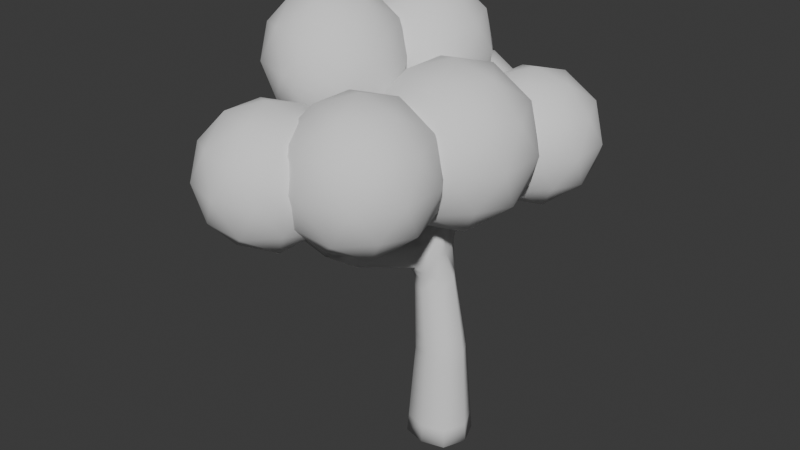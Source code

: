 # Source: Tree2.blend  (saved by Blender 4.3.34; exported with 4.5.12 LTS)
import bpy
from mathutils import Matrix  # noqa: F401  (used for matrix-valued properties, if any)

bpy.ops.wm.read_factory_settings(use_empty=True)
scene = bpy.context.scene
scene.name = 'Scene'

# ---- collections
col_collection = bpy.data.collections.new('Collection'); scene.collection.children.link(col_collection)

# ---- world
world_world = bpy.data.worlds.new('World'); scene.world = world_world
world_world.use_nodes = True; world_world.node_tree.nodes.clear()
_N = world_world.node_tree.nodes; _L = world_world.node_tree.links
n0 = _N.new('ShaderNodeOutputWorld'); n0.name = 'World Output'; n0.location = (300, 300)
n1 = _N.new('ShaderNodeBackground'); n1.name = 'Background'; n1.location = (10, 300)
n1.inputs[0].default_value = (0.05088, 0.05088, 0.05088, 1.0)
_L.new(n1.outputs[0], n0.inputs[0])
n0.is_active_output = True
world_world.color = (0.05088, 0.05088, 0.05088)
world_world.sun_shadow_jitter_overblur = 0.0

# ---- meshes
me_cube_001 = bpy.data.meshes.new('Cube.001')
me_cube_001.from_pydata([(0.3513, -0.2316, 0.0), (-0.1119, -0.2316, 0.0), (-0.1119, 0.2316, 0.0), (0.3513, 0.2316, 0.0), (0.0105, 1.007, 2.435), (0.07267, 0.9338, 2.435), (0.04071, 0.9067, 2.521), (-0.02146, 0.9799, 2.521), (-0.4342, 0.9529, 2.469), (-0.356, 1.009, 2.469), (-0.3234, 0.963, 2.546), (-0.4016, 0.9072, 2.546), (-0.6247, -1.393, 2.665), (-0.6972, -1.339, 2.665), (-0.6609, -1.29, 2.731), (-0.5885, -1.344, 2.731), (-0.7909, -0.1782, 3.226), (-0.8384, -0.1205, 3.226), (-0.7896, -0.08037, 3.266), (-0.7421, -0.138, 3.266), (-0.6343, 0.3404, 3.292), (-0.5599, 0.3477, 3.292), (-0.5535, 0.2812, 3.325), (-0.6278, 0.274, 3.325), (0.1123, 0.04588, 2.706), (0.1211, 0.005927, 2.706), (0.08158, -0.002854, 2.712), (0.07271, 0.0371, 2.712), (0.04703, -1.034, 2.642), (0.008512, -1.115, 2.642), (-0.05647, -1.085, 2.696), (-0.01795, -1.003, 2.696), (0.2952, -0.1758, 1.01), (-0.05584, -0.1758, 0.9895), (-0.05584, 0.1758, 0.9895), (0.2952, 0.1758, 1.01), (-0.1769, -0.9072, 2.272), (-0.2315, -1.023, 2.272), (-0.3164, -0.9891, 2.35), (-0.2689, -0.8637, 2.349), (-0.1259, -0.9361, 2.356), (-0.1768, -1.044, 2.356), (-0.2626, -1.003, 2.428), (-0.2117, -0.8955, 2.428), (-0.0793, -0.9624, 2.433), (-0.1269, -1.063, 2.433), (-0.2071, -1.025, 2.5), (-0.1595, -0.9244, 2.5), (-0.03544, -0.9872, 2.505), (-0.07986, -1.081, 2.505), (-0.1548, -1.046, 2.568), (-0.1104, -0.9517, 2.568), (0.006525, -1.011, 2.575), (-0.0349, -1.099, 2.575), (-0.1048, -1.065, 2.633), (-0.06335, -0.9779, 2.633), (0.1001, 0.1072, 2.266), (0.1361, -0.05475, 2.266), (-0.04303, -0.09745, 2.274), (-0.0508, 0.09288, 2.274), (0.104, 0.08756, 2.407), (0.1313, -0.03533, 2.407), (0.009593, -0.06234, 2.424), (-0.01768, 0.06055, 2.424), (0.1071, 0.07182, 2.52), (0.1275, -0.01975, 2.52), (0.03678, -0.03988, 2.533), (0.01646, 0.05169, 2.533), (0.1098, 0.05816, 2.618), (0.1241, -0.006234, 2.618), (0.06036, -0.02039, 2.627), (0.04607, 0.04401, 2.627), (-0.6415, 0.1667, 2.893), (-0.5195, 0.1785, 2.893), (-0.5089, 0.06936, 2.948), (-0.6272, 0.07245, 2.943), (-0.6398, 0.2079, 2.988), (-0.5291, 0.2187, 2.988), (-0.5195, 0.1196, 3.037), (-0.6302, 0.1089, 3.037), (-0.6382, 0.2444, 3.071), (-0.5376, 0.2542, 3.071), (-0.5288, 0.1641, 3.117), (-0.6295, 0.1544, 3.117), (-0.6368, 0.2782, 3.149), (-0.5454, 0.2871, 3.149), (-0.5375, 0.2053, 3.19), (-0.6289, 0.1964, 3.19), (-0.6355, 0.31, 3.222), (-0.5529, 0.3181, 3.222), (-0.5457, 0.2441, 3.259), (-0.6283, 0.2361, 3.259), (-0.6258, -0.07321, 2.872), (-0.7037, 0.02141, 2.872), (-0.5457, -0.007247, 2.937), (-0.665, -0.09812, 2.956), (-0.7357, -0.01228, 2.956), (-0.663, 0.04756, 3.015), (-0.5923, -0.03828, 3.015), (-0.6997, -0.1202, 3.03), (-0.764, -0.04212, 3.03), (-0.6979, 0.01231, 3.084), (-0.6336, -0.06576, 3.084), (-0.7318, -0.1406, 3.099), (-0.7901, -0.0697, 3.099), (-0.7301, -0.02028, 3.148), (-0.6718, -0.09117, 3.148), (-0.762, -0.1598, 3.164), (-0.8148, -0.09571, 3.164), (-0.7606, -0.05103, 3.208), (-0.7078, -0.1151, 3.208), (-0.178, 0.8469, 2.315), (-0.1159, 0.7737, 2.315), (-0.1478, 0.7465, 2.401), (-0.2093, 0.8109, 2.403), (-0.1152, 0.9003, 2.355), (-0.05302, 0.8271, 2.355), (-0.08499, 0.7999, 2.441), (-0.1472, 0.8731, 2.441), (-0.05235, 0.9536, 2.395), (0.009826, 0.8804, 2.395), (-0.02214, 0.8533, 2.481), (-0.08431, 0.9265, 2.481), (-0.3194, 0.7919, 2.326), (-0.2412, 0.8477, 2.326), (-0.2869, 0.7463, 2.404), (-0.3577, 0.8456, 2.374), (-0.2795, 0.9014, 2.374), (-0.2469, 0.8557, 2.452), (-0.3251, 0.7999, 2.452), (-0.3959, 0.8993, 2.421), (-0.3177, 0.955, 2.421), (-0.2851, 0.9093, 2.499), (-0.3634, 0.8536, 2.499), (-0.1789, 0.2499, 2.013), (0.009691, 0.3072, 2.013), (0.03138, 0.2358, 2.195), (-0.1279, 0.1912, 2.194), (-0.2084, 0.3991, 2.091), (-0.04882, 0.4476, 2.091), (-0.03047, 0.3872, 2.245), (-0.19, 0.3387, 2.245), (-0.2335, 0.5262, 2.158), (-0.09865, 0.5672, 2.158), (-0.08314, 0.5161, 2.288), (-0.218, 0.4752, 2.288), (-0.2561, 0.6407, 2.218), (-0.1436, 0.6749, 2.218), (-0.1306, 0.6323, 2.327), (-0.2431, 0.5981, 2.327), (-0.3611, -1.069, 2.256), (-0.4648, -0.9925, 2.256), (-0.4129, -0.9223, 2.351), (-0.4123, -1.132, 2.335), (-0.5099, -1.06, 2.335), (-0.461, -0.9937, 2.425), (-0.3634, -1.066, 2.425), (-0.4589, -1.189, 2.408), (-0.551, -1.121, 2.408), (-0.5049, -1.059, 2.492), (-0.4128, -1.127, 2.492), (-0.5028, -1.243, 2.476), (-0.5897, -1.179, 2.476), (-0.5462, -1.12, 2.555), (-0.4593, -1.184, 2.555), (-0.5448, -1.295, 2.541), (-0.6267, -1.234, 2.541), (-0.5857, -1.179, 2.616), (-0.5038, -1.239, 2.616), (-0.5854, -1.344, 2.604), (-0.6625, -1.287, 2.604), (-0.6239, -1.235, 2.675), (-0.5468, -1.292, 2.675), (0.01638, -0.2821, 1.943), (-0.1906, -0.2086, 1.943), (-0.2072, -0.1269, 2.144), (0.03159, -0.2393, 2.158), (-0.04913, -0.4382, 1.988), (-0.2382, -0.371, 1.988), (-0.2243, -0.3319, 2.185), (-0.03524, -0.399, 2.185), (-0.1075, -0.5773, 2.029), (-0.2806, -0.5158, 2.029), (-0.2679, -0.48, 2.208), (-0.09482, -0.5415, 2.208), (-0.1618, -0.7064, 2.066), (-0.32, -0.6502, 2.066), (-0.3084, -0.6175, 2.231), (-0.1501, -0.6737, 2.231), (-0.2131, -0.8286, 2.102), (-0.3573, -0.7774, 2.102), (-0.3467, -0.7476, 2.252), (-0.2025, -0.7988, 2.252), (-0.2186, 0.1307, 2.13), (-0.3312, -0.06988, 2.276), (-0.3126, 0.1299, 2.276), (-0.1508, 0.1148, 2.393), (-0.1694, -0.08497, 2.393), (-0.4135, -0.05368, 2.405), (-0.3964, 0.1292, 2.405), (-0.2483, 0.1154, 2.513), (-0.2653, -0.0675, 2.513), (-0.4899, -0.03865, 2.526), (-0.4743, 0.1285, 2.526), (-0.3388, 0.1159, 2.624), (-0.3544, -0.05128, 2.624), (-0.5621, -0.02442, 2.64), (-0.5479, 0.1279, 2.64), (-0.4245, 0.1164, 2.73), (-0.4387, -0.03593, 2.73), (0.2413, -0.1596, 1.327), (-0.07562, -0.1596, 1.289), (-0.07562, 0.1596, 1.289), (0.2413, 0.1596, 1.327), (0.1988, -0.1466, 1.572), (-0.09224, -0.1466, 1.537), (-0.09224, 0.1466, 1.537), (0.1988, 0.1466, 1.572), (0.1595, -0.1345, 1.799), (-0.1076, -0.1345, 1.767), (-0.1076, 0.1345, 1.767), (0.1595, 0.1345, 1.799), (0.3301, -0.2104, 0.3805), (-0.09069, -0.2104, 0.3805), (-0.09069, 0.2104, 0.3805), (0.3301, 0.2104, 0.3805), (0.3123, -0.1926, 0.7), (-0.07287, -0.1926, 0.7), (-0.07287, 0.1926, 0.7), (0.3123, 0.1926, 0.7), (-0.2072, -0.1269, 2.144), (-0.2186, 0.1307, 2.13), (-0.0508, 0.09288, 2.274), (-0.04303, -0.09745, 2.274), (-0.2253, 0.8293, 2.364), (-0.2803, 0.8198, 2.326), (-0.413, -1.031, 2.256), (-0.2487, 0.7442, 2.272), (-0.2878, 0.7163, 2.272), (-0.2496, 0.6194, 2.272), (-0.3951, 0.9808, 2.469), (-0.265, 0.6722, 2.365), (-0.3031, 0.7691, 2.365), (-0.2481, 0.7786, 2.403), (-0.2173, 0.7464, 2.403), (-0.1786, 0.7787, 2.402), (-0.4389, -0.9574, 2.303), (-0.1937, 0.8289, 2.359), (-0.2096, 0.8473, 2.32), (-0.3397, 0.9858, 2.507), (-0.4316, 0.04024, 2.73), (-0.1998, 0.6578, 2.218), (-0.1608, 0.7609, 2.266), (-0.1392, 0.6894, 2.364), (-0.3625, 0.9351, 2.546), (-0.1869, 0.6152, 2.327), (-0.1371, 0.6536, 2.272), (-0.147, 0.8103, 2.315), (-0.1319, 0.7601, 2.358), (-0.4179, 0.9301, 2.507), (-0.1297, 0.7243, 2.266), (-0.3798, -0.835, 2.301), (-0.2086, 0.001899, 2.053), (-0.352, -0.7625, 2.177), (-0.411, -0.8849, 2.179), (-0.1251, -0.1122, 2.209), (-0.2739, -1.006, 2.311), (-0.3388, -1.029, 2.303), (-0.2963, -1.046, 2.264), (-0.3647, -0.9557, 2.35), (-0.2852, -0.803, 2.102), (-0.2871, -0.9489, 2.179), (-0.04691, -0.002286, 2.274), (-0.2927, -0.9264, 2.349), (-0.3409, -0.893, 2.35), (-0.1347, 0.1118, 2.202), (-0.2357, -0.8312, 2.3), (-0.2746, -0.7732, 2.252), (-0.2078, -0.8137, 2.177), (-0.04691, -0.002286, 2.274), (-0.195, -0.8679, 2.187), (-0.2042, -0.9649, 2.272), (-0.5004, -0.03018, 2.685), (-0.2229, -0.8854, 2.31), (-0.2072, -0.1269, 2.144), (-0.555, 0.05175, 2.64), (-0.4862, 0.1222, 2.685), (-0.1586, 0.1673, 2.161), (-0.472, 0.1475, 2.811), (-0.5142, 0.1239, 2.92), (-0.04303, -0.09745, 2.274), (-0.4738, 0.01671, 2.839), (-0.0508, 0.09288, 2.274), (-0.4922, -0.02159, 2.833), (-0.5857, -0.04023, 2.905), (0.04159, 0.9704, 2.435), (-0.5939, -0.04882, 2.756), (-0.6647, -0.0259, 2.872), (-0.6329, -0.001505, 2.756), (0.05669, 0.9202, 2.478), (-0.6726, 0.09404, 2.883), (-0.5947, 0.1473, 2.766), (-0.5805, 0.1726, 2.893), (-0.6344, 0.1196, 2.918), (-0.661, -1.366, 2.665), (-0.5681, 0.0709, 2.945), (-0.5865, 0.0326, 2.94), (0.04652, -0.0761, 2.27), (-0.6655, 0.04693, 2.907), (0.1181, 0.02621, 2.266), (0.02467, 0.1, 2.27), (0.06576, 0.1715, 2.23), (-0.009709, 0.1643, 2.234), (-0.06292, 0.2071, 2.195), (-0.104, 0.1357, 2.234), (0.009624, 0.9433, 2.521), (-0.08781, -0.1831, 2.151), (-0.005718, -0.1684, 2.216), (-0.1251, -0.1122, 2.209), (0.08383, -0.147, 2.212), (-0.1529, 0.03854, 2.168), (-0.005481, 0.9934, 2.478), (0.1478, -0.09464, 2.032), (0.2549, 0.0, 1.799), (0.1197, 0.301, 0.0), (0.1298, 0.1209, 2.032), (-0.178, 0.0, 0.0), (-0.6791, -1.315, 2.698), (0.02054, 0.2715, 2.104), (0.08461, 0.2209, 1.906), (-0.08461, 0.2786, 2.013), (-0.1681, 0.2142, 2.104), (-0.1988, 0.1903, 2.071), (-0.1879, 0.1546, 2.163), (0.1197, -0.2926, 0.0), (-0.6247, -1.317, 2.731), (-0.1989, -0.1678, 2.043), (-0.2046, -0.03895, 2.036), (-0.08713, -0.2454, 1.943), (0.02399, -0.2607, 2.05), (0.08796, -0.2083, 1.871), (-0.04561, -0.2083, 1.855), (0.02597, -0.1979, 1.783), (-0.1737, 0.0, 1.767), (0.02597, 0.204, 1.783), (-0.6066, -1.368, 2.698), (-0.04896, 0.2209, 1.89), (-0.1433, 0.1922, 1.89), (-0.1742, 0.003741, 1.855), (0.4441, 0.0, 0.0), (-0.1491, -0.1716, 1.855), (-0.7665, -0.1581, 3.246), (-0.7659, -0.1092, 3.266), (-0.814, -0.1005, 3.246), (-0.8147, -0.1494, 3.226), (-0.631, 0.3072, 3.308), (-0.5907, 0.2776, 3.325), (-0.5567, 0.3144, 3.308), (-0.5971, 0.344, 3.292), (0.09249, 0.04149, 2.709), (0.07714, 0.01712, 2.712), (0.1014, 0.001537, 2.709), (0.1167, 0.0259, 2.706), (0.01454, -1.018, 2.669), (-0.03721, -1.044, 2.696), (-0.02398, -1.1, 2.669), (0.02777, -1.075, 2.642), (-0.1514, -0.9216, 2.314), (-0.1513, -0.9899, 2.356), (-0.2041, -1.033, 2.314), (-0.2197, -1.023, 2.392), (-0.2895, -0.9961, 2.389), (-0.2372, -0.9493, 2.428), (-0.2403, -0.8796, 2.388), (-0.1688, -0.9158, 2.392), (-0.1026, -0.9492, 2.394), (-0.1031, -1.013, 2.433), (-0.1518, -1.053, 2.394), (-0.167, -1.044, 2.466), (-0.2349, -1.014, 2.464), (-0.1833, -0.9748, 2.5), (-0.1856, -0.91, 2.464), (-0.1194, -0.9434, 2.466), (-0.05737, -0.9748, 2.469), (-0.05765, -1.034, 2.505), (-0.1034, -1.072, 2.469), (-0.1173, -1.063, 2.537), (-0.181, -1.035, 2.534), (-0.1326, -0.9987, 2.568), (-0.135, -0.9381, 2.534), (-0.07291, -0.9695, 2.537), (-0.01446, -0.999, 2.54), (-0.01419, -1.055, 2.575), (-0.05738, -1.09, 2.54), (-0.06983, -1.082, 2.604), (-0.1298, -1.056, 2.601), (-0.08406, -1.022, 2.633), (-0.08687, -0.9648, 2.601), (-0.02841, -0.9944, 2.604), (0.02678, -1.022, 2.608), (-0.01319, -1.107, 2.608), (-0.08062, -1.075, 2.665), (-0.04065, -0.9905, 2.665), (0.1021, 0.09737, 2.336), (0.1177, 0.02611, 2.407), (0.1337, -0.04504, 2.336), (0.07044, -0.04884, 2.415), (-0.01672, -0.0799, 2.349), (-0.004044, -0.0008974, 2.424), (-0.03424, 0.07671, 2.349), (0.04317, 0.07405, 2.415), (0.1056, 0.07969, 2.463), (0.1173, 0.02603, 2.52), (0.1294, -0.02754, 2.463), (0.08212, -0.02981, 2.526), (0.02319, -0.05111, 2.478), (0.02662, 0.005908, 2.533), (-0.0006124, 0.05612, 2.478), (0.0618, 0.06175, 2.526), (0.1085, 0.06499, 2.569), (0.117, 0.02596, 2.618), (0.1258, -0.01299, 2.569), (0.09225, -0.01331, 2.622), (0.04857, -0.03013, 2.58), (0.05321, 0.01181, 2.627), (0.03126, 0.04785, 2.58), (0.07795, 0.05109, 2.622), (0.1111, 0.05202, 2.662), (0.1226, -0.0001533, 2.662), (0.07097, -0.01162, 2.669), (0.05939, 0.04055, 2.669), (-0.6406, 0.1873, 2.94), (-0.5844, 0.2133, 2.988), (-0.5243, 0.1986, 2.94), (-0.5243, 0.1691, 3.012), (-0.5142, 0.09449, 2.993), (-0.5748, 0.1143, 3.037), (-0.6287, 0.09067, 2.99), (-0.635, 0.1584, 3.012), (-0.639, 0.2262, 3.029), (-0.5879, 0.2493, 3.071), (-0.5333, 0.2364, 3.029), (-0.5332, 0.2092, 3.094), (-0.5242, 0.1419, 3.077), (-0.5792, 0.1593, 3.117), (-0.6298, 0.1316, 3.077), (-0.6339, 0.1994, 3.094), (-0.6375, 0.2613, 3.11), (-0.5911, 0.2826, 3.149), (-0.5415, 0.2706, 3.11), (-0.5415, 0.2462, 3.169), (-0.5332, 0.1847, 3.153), (-0.5832, 0.2009, 3.19), (-0.6292, 0.1754, 3.153), (-0.6329, 0.2373, 3.169), (-0.6362, 0.2941, 3.185), (-0.5942, 0.3141, 3.222), (-0.5492, 0.3026, 3.185), (-0.5493, 0.2811, 3.24), (-0.5416, 0.2247, 3.224), (-0.587, 0.2401, 3.259), (-0.6286, 0.2163, 3.224), (-0.6319, 0.2731, 3.24), (-0.6349, 0.3252, 3.257), (-0.5564, 0.3329, 3.257), (-0.5496, 0.2626, 3.292), (-0.6281, 0.255, 3.292), (-0.6454, -0.08567, 2.914), (-0.7003, -0.0552, 2.956), (-0.7197, 0.004566, 2.914), (-0.6993, 0.01764, 2.986), (-0.6451, 0.06001, 2.979), (-0.6276, 0.004642, 3.015), (-0.569, -0.02276, 2.976), (-0.6286, -0.0682, 2.986), (-0.6823, -0.1092, 2.993), (-0.7318, -0.08115, 3.03), (-0.7498, -0.0272, 2.993), (-0.7309, -0.01491, 3.057), (-0.6804, 0.02994, 3.05), (-0.6657, -0.02673, 3.084), (-0.6129, -0.05202, 3.05), (-0.6666, -0.09298, 3.057), (-0.7157, -0.1304, 3.065), (-0.761, -0.1051, 3.099), (-0.7771, -0.05591, 3.065), (-0.7601, -0.04499, 3.124), (-0.714, -0.003988, 3.116), (-0.701, -0.05573, 3.148), (-0.6527, -0.07847, 3.116), (-0.7018, -0.1159, 3.124), (-0.7469, -0.1502, 3.132), (-0.7884, -0.1278, 3.164), (-0.8025, -0.08271, 3.132), (-0.7877, -0.07337, 3.186), (-0.7454, -0.03565, 3.178), (-0.7342, -0.08308, 3.208), (-0.6898, -0.1031, 3.178), (-0.7349, -0.1375, 3.186), (-0.7765, -0.169, 3.195), (-0.8266, -0.1081, 3.195), (-0.7751, -0.0657, 3.237), (-0.725, -0.1266, 3.237), (-0.1466, 0.8736, 2.335), (-0.08411, 0.8637, 2.355), (-0.08445, 0.8004, 2.335), (-0.06901, 0.8135, 2.398), (-0.1164, 0.7732, 2.421), (-0.1161, 0.8365, 2.441), (-0.1782, 0.842, 2.422), (-0.1312, 0.8867, 2.398), (-0.08377, 0.9269, 2.375), (-0.02126, 0.917, 2.395), (-0.0216, 0.8537, 2.375), (-0.006157, 0.8669, 2.438), (-0.05356, 0.8266, 2.461), (-0.05323, 0.8899, 2.481), (-0.1157, 0.8998, 2.461), (-0.06833, 0.9401, 2.438), (-0.02092, 0.9803, 2.415), (0.04125, 0.9071, 2.415), (0.009286, 0.88, 2.501), (-0.05289, 0.9532, 2.501), (-0.3386, 0.8188, 2.35), (-0.3186, 0.8735, 2.374), (-0.2603, 0.8745, 2.35), (-0.2632, 0.8785, 2.413), (-0.2281, 0.8333, 2.427), (-0.286, 0.8278, 2.452), (-0.306, 0.7731, 2.428), (-0.3414, 0.8228, 2.413), (-0.3768, 0.8724, 2.397), (-0.3568, 0.9271, 2.421), (-0.2986, 0.9282, 2.397), (-0.3014, 0.9322, 2.46), (-0.266, 0.8825, 2.475), (-0.3243, 0.8815, 2.499), (-0.3442, 0.8267, 2.475), (-0.3796, 0.8764, 2.46), (-0.415, 0.9261, 2.445), (-0.3368, 0.9818, 2.445), (-0.3043, 0.9362, 2.523), (-0.3825, 0.8804, 2.523), (-0.1936, 0.3245, 2.052), (-0.1286, 0.4234, 2.091), (-0.01957, 0.3774, 2.052), (-0.03965, 0.4174, 2.168), (0.0004541, 0.3115, 2.22), (-0.1103, 0.363, 2.245), (-0.1736, 0.2586, 2.22), (-0.1992, 0.3689, 2.168), (-0.2209, 0.4627, 2.124), (-0.1661, 0.5467, 2.158), (-0.07374, 0.5074, 2.124), (-0.0909, 0.5416, 2.223), (-0.05681, 0.4517, 2.267), (-0.1506, 0.4956, 2.288), (-0.204, 0.4069, 2.267), (-0.2257, 0.5007, 2.223), (-0.2448, 0.5835, 2.188), (-0.1211, 0.621, 2.188), (-0.1069, 0.5742, 2.307), (-0.2306, 0.5366, 2.307), (-0.3867, -1.101, 2.295), (-0.4611, -1.096, 2.335), (-0.4874, -1.026, 2.295), (-0.4855, -1.027, 2.38), (-0.437, -0.958, 2.388), (-0.4122, -1.03, 2.425), (-0.3399, -1.027, 2.387), (-0.3878, -1.099, 2.38), (-0.4356, -1.161, 2.371), (-0.5049, -1.155, 2.408), (-0.5304, -1.09, 2.371), (-0.5279, -1.09, 2.45), (-0.483, -1.026, 2.458), (-0.4588, -1.093, 2.492), (-0.3881, -1.096, 2.458), (-0.4358, -1.158, 2.45), (-0.4808, -1.216, 2.442), (-0.5462, -1.211, 2.476), (-0.5703, -1.15, 2.442), (-0.5679, -1.149, 2.515), (-0.5255, -1.089, 2.524), (-0.5028, -1.152, 2.555), (-0.436, -1.156, 2.524), (-0.481, -1.214, 2.515), (-0.5238, -1.269, 2.508), (-0.5858, -1.264, 2.541), (-0.6082, -1.206, 2.508), (-0.6062, -1.206, 2.578), (-0.566, -1.149, 2.586), (-0.5448, -1.209, 2.616), (-0.4816, -1.212, 2.586), (-0.5243, -1.267, 2.578), (-0.5651, -1.32, 2.572), (-0.6239, -1.316, 2.604), (-0.6446, -1.261, 2.572), (-0.6432, -1.261, 2.639), (-0.6048, -1.207, 2.645), (-0.5853, -1.264, 2.675), (-0.5253, -1.266, 2.645), (-0.5661, -1.318, 2.639), (-0.6051, -1.369, 2.634), (-0.6798, -1.313, 2.634), (-0.6424, -1.263, 2.703), (-0.5676, -1.318, 2.703), (-0.01638, -0.3601, 1.966), (-0.1437, -0.4046, 1.988), (-0.2144, -0.2898, 1.966), (-0.2313, -0.3514, 2.086), (-0.2158, -0.2294, 2.164), (-0.1298, -0.3655, 2.185), (-0.001823, -0.3192, 2.171), (-0.04219, -0.4186, 2.086), (-0.07834, -0.5077, 2.009), (-0.1941, -0.5465, 2.029), (-0.2594, -0.4434, 2.009), (-0.2743, -0.4979, 2.119), (-0.2461, -0.4059, 2.197), (-0.1814, -0.5107, 2.208), (-0.06503, -0.4702, 2.197), (-0.1012, -0.5594, 2.119), (-0.1347, -0.6418, 2.048), (-0.2409, -0.6783, 2.066), (-0.3003, -0.583, 2.048), (-0.3142, -0.6339, 2.149), (-0.2881, -0.5487, 2.22), (-0.2293, -0.6456, 2.231), (-0.1225, -0.6076, 2.22), (-0.1559, -0.69, 2.149), (-0.1874, -0.7675, 2.084), (-0.3386, -0.7138, 2.084), (-0.3275, -0.6825, 2.241), (-0.1763, -0.7362, 2.241), (-0.2692, -0.09839, 2.21), (-0.3219, 0.03002, 2.276), (-0.2656, 0.1303, 2.203), (-0.2317, 0.1224, 2.335), (-0.1008, 0.1038, 2.334), (-0.1601, 0.01492, 2.393), (-0.1062, -0.09121, 2.334), (-0.2503, -0.07742, 2.335), (-0.3724, -0.06178, 2.341), (-0.405, 0.03776, 2.405), (-0.3545, 0.1296, 2.341), (-0.3224, 0.1223, 2.459), (-0.1995, 0.1151, 2.453), (-0.2568, 0.02394, 2.513), (-0.2174, -0.07623, 2.453), (-0.3394, -0.06059, 2.459), (-0.4517, -0.04617, 2.466), (-0.4821, 0.04495, 2.526), (-0.4354, 0.1289, 2.466), (-0.4065, 0.1222, 2.575), (-0.2935, 0.1156, 2.569), (-0.3466, 0.03232, 2.624), (-0.3099, -0.05939, 2.569), (-0.4221, -0.04496, 2.575), (-0.526, -0.03154, 2.583), (-0.5111, 0.1282, 2.583), (-0.3817, 0.1162, 2.677), (-0.3965, -0.0436, 2.677), (0.2683, -0.1677, 1.169), (0.08286, -0.2229, 1.308), (-0.06573, -0.1677, 1.139), (0.1197, -0.2368, 1.0), (-0.1418, 0.0, 1.289), (-0.06573, 0.1677, 1.139), (-0.122, 0.0, 0.9895), (0.08286, 0.229, 1.308), (0.2683, 0.1677, 1.169), (0.1197, 0.2453, 1.0), (0.3367, 0.0, 1.327), (0.388, 0.0, 1.01), (0.2201, -0.1531, 1.449), (0.05329, -0.2099, 1.555), (-0.08393, -0.1531, 1.413), (-0.1584, 0.0, 1.537), (-0.08393, 0.1531, 1.413), (0.05329, 0.216, 1.555), (0.2201, 0.1531, 1.449), (0.2941, 0.0, 1.572), (0.1792, -0.1405, 1.686), (-0.09993, -0.1405, 1.652), (-0.09993, 0.1405, 1.652), (0.1792, 0.1405, 1.686), (0.3407, -0.221, 0.1902), (0.1197, -0.2714, 0.3805), (-0.1013, -0.221, 0.1902), (-0.1568, 0.0, 0.3805), (-0.1013, 0.221, 0.1902), (0.1197, 0.2798, 0.3805), (0.3407, 0.221, 0.1902), (0.4229, 0.0, 0.3805), (0.3212, -0.2015, 0.5402), (0.1197, -0.2536, 0.7), (-0.08178, -0.2015, 0.5402), (-0.139, 0.0, 0.7), (-0.08178, 0.2015, 0.5402), (0.1197, 0.262, 0.7), (0.3212, 0.2015, 0.5402), (0.4051, 0.0, 0.7), (0.3038, -0.1842, 0.8552), (-0.06435, -0.1842, 0.8448), (-0.06435, 0.1842, 0.8448), (0.3038, 0.1842, 0.8552), (0.3966, 0.0, 0.8552), (0.1197, 0.2537, 0.85), (-0.1305, 0.0, 0.8448), (0.1197, -0.2452, 0.85), (0.414, 0.0, 0.5402), (0.1197, 0.2709, 0.5402), (-0.1479, 0.0, 0.5402), (0.1197, -0.2625, 0.5402), (0.4335, 0.0, 0.1902), (0.1197, 0.2904, 0.1902), (-0.1674, 0.0, 0.1902), (0.1197, -0.282, 0.1902), (0.2745, 0.0, 1.686), (0.03963, 0.21, 1.669), (-0.1661, 0.0, 1.652), (0.03963, -0.2039, 1.669), (0.3154, 0.0, 1.449), (0.06807, 0.2225, 1.431), (-0.1501, 0.0, 1.413), (0.06807, -0.2164, 1.431), (0.3636, 0.0, 1.169), (0.1013, 0.2372, 1.154), (-0.1319, 0.0, 1.139), (0.1013, -0.2311, 1.154), (-0.4613, -0.03757, 2.63), (-0.3891, 0.03628, 2.677), (-0.4464, 0.1222, 2.63), (-0.5185, 0.04835, 2.583), (-0.3808, -0.05278, 2.517), (-0.3017, 0.02813, 2.569), (-0.3645, 0.1223, 2.517), (-0.4435, 0.04135, 2.466), (-0.2949, -0.06901, 2.397), (-0.2084, 0.01943, 2.453), (-0.277, 0.1223, 2.397), (-0.3634, 0.03389, 2.341), (-0.1877, -0.0948, 2.272), (-0.1035, 0.006319, 2.334), (-0.1832, 0.1171, 2.268), (-0.2674, 0.01596, 2.206), (-0.1819, -0.7519, 2.163), (-0.2519, -0.7094, 2.241), (-0.3331, -0.6982, 2.163), (-0.263, -0.7407, 2.084), (-0.1286, -0.6247, 2.134), (-0.2053, -0.5781, 2.22), (-0.2942, -0.5659, 2.134), (-0.2175, -0.6124, 2.048), (-0.07168, -0.489, 2.103), (-0.1556, -0.4381, 2.197), (-0.2528, -0.4247, 2.103), (-0.1689, -0.4756, 2.009), (-0.0091, -0.3396, 2.068), (-0.1088, -0.2743, 2.168), (-0.2151, -0.2596, 2.065), (-0.1154, -0.325, 1.966), (-0.5863, -1.343, 2.669), (-0.605, -1.29, 2.703), (-0.6611, -1.288, 2.669), (-0.6424, -1.341, 2.634), (-0.5452, -1.293, 2.609), (-0.565, -1.236, 2.645), (-0.6247, -1.234, 2.609), (-0.6048, -1.29, 2.572), (-0.5027, -1.24, 2.547), (-0.5238, -1.181, 2.586), (-0.5871, -1.178, 2.547), (-0.566, -1.238, 2.508), (-0.4584, -1.186, 2.483), (-0.4808, -1.122, 2.524), (-0.5479, -1.12, 2.483), (-0.5256, -1.183, 2.442), (-0.4118, -1.128, 2.415), (-0.4355, -1.061, 2.458), (-0.5067, -1.058, 2.415), (-0.483, -1.125, 2.371), (-0.3633, -1.064, 2.341), (-0.3884, -0.9927, 2.387), (-0.4622, -0.992, 2.342), (-0.437, -1.063, 2.295), (-0.2377, 0.5601, 2.247), (-0.1687, 0.5554, 2.307), (-0.114, 0.5976, 2.247), (-0.1829, 0.6023, 2.188), (-0.2125, 0.4348, 2.195), (-0.1304, 0.4293, 2.267), (-0.06527, 0.4795, 2.195), (-0.1473, 0.485, 2.124), (-0.1836, 0.2916, 2.136), (-0.08659, 0.2851, 2.22), (-0.009556, 0.3444, 2.136), (-0.1066, 0.351, 2.052), (-0.3988, 0.9033, 2.484), (-0.3434, 0.9083, 2.523), (-0.3206, 0.959, 2.484), (-0.3759, 0.954, 2.445), (-0.3605, 0.8496, 2.436), (-0.3051, 0.8546, 2.475), (-0.2823, 0.9053, 2.436), (-0.3377, 0.9003, 2.397), (-0.3223, 0.7959, 2.389), (-0.2671, 0.8032, 2.427), (-0.2442, 0.8539, 2.389), (-0.2994, 0.8467, 2.35), (-0.03691, 0.9668, 2.458), (-0.0218, 0.9166, 2.501), (0.02527, 0.8935, 2.458), (0.01016, 0.9437, 2.415), (-0.09976, 0.9134, 2.418), (-0.08465, 0.8632, 2.461), (-0.03758, 0.8402, 2.418), (-0.05269, 0.8903, 2.375), (-0.1624, 0.8578, 2.378), (-0.1473, 0.8076, 2.421), (-0.1004, 0.7868, 2.378), (-0.1155, 0.837, 2.335), (-0.7507, -0.1478, 3.216), (-0.75, -0.09613, 3.237), (-0.8008, -0.08691, 3.216), (-0.8015, -0.1386, 3.195), (-0.7183, -0.1267, 3.155), (-0.7176, -0.0694, 3.178), (-0.7739, -0.05918, 3.155), (-0.7747, -0.1165, 3.132), (-0.6842, -0.1044, 3.09), (-0.6833, -0.04123, 3.116), (-0.7455, -0.02995, 3.09), (-0.7464, -0.09315, 3.065), (-0.6476, -0.08059, 3.021), (-0.6467, -0.01104, 3.05), (-0.7151, 0.001369, 3.021), (-0.7161, -0.06818, 2.993), (-0.6072, -0.05422, 2.945), (-0.6071, 0.01862, 2.978), (-0.6824, 0.03229, 2.946), (-0.6825, -0.04055, 2.914), (-0.6315, 0.2901, 3.274), (-0.5888, 0.2588, 3.292), (-0.553, 0.2977, 3.274), (-0.5956, 0.3291, 3.257), (-0.6324, 0.2552, 3.205), (-0.5851, 0.2205, 3.224), (-0.5454, 0.2636, 3.205), (-0.5927, 0.2983, 3.185), (-0.6334, 0.2184, 3.132), (-0.5812, 0.1801, 3.153), (-0.5373, 0.2277, 3.132), (-0.5895, 0.266, 3.11), (-0.6344, 0.1789, 3.053), (-0.577, 0.1368, 3.077), (-0.5287, 0.1892, 3.053), (-0.5862, 0.2313, 3.029), (-0.6347, 0.139, 2.965), (-0.5714, 0.09258, 2.991), (-0.5192, 0.1465, 2.966), (-0.5824, 0.1929, 2.94), (0.08522, 0.04629, 2.666), (0.06518, 0.01447, 2.669), (0.0968, -0.005887, 2.666), (0.1168, 0.02593, 2.662), (0.06987, 0.05642, 2.574), (0.03991, 0.008859, 2.58), (0.08718, -0.02156, 2.574), (-0.5301, 0.02466, 2.889), (-0.2154, -0.8496, 2.243), (-0.1345, 0.7069, 2.315), (-0.2764, 0.6943, 2.319), (-0.2047, 0.7526, 2.269), (-0.2021, 0.6808, 2.365), (-0.3078, -0.8331, 2.301), (-0.2456, -0.9569, 2.225), (-0.5431, -0.0352, 2.795), (-0.1934, -0.006577, 2.103), (-0.4729, 0.08209, 2.825), (-0.5333, 0.1474, 2.789), (0.1197, 0.0, 0.0), (-0.1683, 0.02659, 2.152), (0.1388, 0.01311, 2.032), (-0.1739, 0.07663, 1.963), (-0.1251, -0.1122, 2.209), (0.0859, -0.1777, 2.041), (-0.04691, -0.002286, 2.274), (0.07519, 0.1962, 2.068), (-0.1194, 0.1237, 2.218), (0.02561, 0.9568, 2.478), (-0.3788, 0.958, 2.507), (-0.3491, -0.9169, 2.179), (-0.6428, -1.342, 2.698), (-0.7903, -0.1293, 3.246), (-0.5939, 0.3108, 3.308), (0.09693, 0.02151, 2.709), (-0.00472, -1.059, 2.669), (-0.6138, 0.0729, 2.761), (-0.3954, -0.86, 2.24), (-0.1777, -0.9774, 2.314), (-0.2468, -1.015, 2.351), (-0.2649, -0.9378, 2.388), (-0.1959, -0.9006, 2.351), (-0.1272, -1.001, 2.394), (-0.1933, -1.034, 2.429), (-0.2103, -0.962, 2.464), (-0.1441, -0.9296, 2.429), (-0.08037, -1.023, 2.469), (-0.1422, -1.054, 2.502), (-0.158, -0.9867, 2.534), (-0.09617, -0.9564, 2.502), (-0.03592, -1.044, 2.54), (-0.09358, -1.073, 2.57), (-0.1083, -1.01, 2.601), (-0.05066, -0.9819, 2.57), (0.006793, -1.065, 2.608), (-0.04691, -1.091, 2.637), (-0.06064, -1.033, 2.665), (-0.006937, -1.006, 2.637), (0.1179, 0.02616, 2.336), (0.05848, -0.06247, 2.343), (-0.02548, -0.001592, 2.349), (0.03392, 0.08704, 2.343), (0.1175, 0.02607, 2.463), (0.07628, -0.03932, 2.471), (0.01129, 0.002505, 2.478), (0.05248, 0.0679, 2.471), (0.1171, 0.026, 2.569)], [], [(929, 421, 65, 412), (124, 237, 235), (928, 411, 60, 410), (927, 417, 63, 408), (37, 266, 268), (125, 244, 243), (926, 415, 62, 406), (111, 248, 247), (925, 413, 61, 404), (924, 403, 56, 310), (923, 409, 59, 279), (922, 407, 58, 307), (921, 405, 57, 309), (920, 399, 52, 398), (919, 402, 55, 396), (918, 401, 54, 394), (112, 260, 257), (917, 400, 53, 392), (916, 391, 48, 390), (915, 397, 51, 388), (38, 273, 269), (914, 395, 50, 386), (913, 393, 49, 384), (912, 383, 44, 382), (911, 389, 47, 380), (910, 387, 46, 378), (175, 316, 318), (909, 385, 45, 376), (908, 375, 40, 374), (907, 381, 43, 372), (906, 379, 42, 370), (905, 377, 41, 368), (92, 297, 296), (904, 367, 36, 283), (903, 373, 39, 273), (902, 371, 38, 266), (136, 313, 312), (56, 311, 310), (901, 369, 37, 281), (900, 264, 151, 246), (899, 301, 207, 285), (75, 303, 308), (176, 319, 317), (898, 365, 29, 366), (897, 361, 25, 362), (896, 357, 21, 358), (895, 353, 17, 354), (894, 327, 13, 304), (893, 271, 150, 236), (892, 249, 9, 240), (891, 299, 5, 295), (134, 332, 331), (890, 275, 232, 292), (889, 328, 136, 311), (888, 272, 233, 290), (887, 322, 57, 319), (886, 265, 230, 284), (173, 341, 340), (885, 332, 134, 347), (884, 309, 57, 322), (220, 346, 344), (220, 347, 346), (883, 262, 231, 287), (882, 326, 2, 324), (220, 343, 348), (219, 341, 350), (881, 288, 208, 286), (880, 250, 208, 288), (879, 336, 175, 320), (878, 282, 209, 293), (877, 281, 37, 268), (876, 277, 191, 261), (875, 241, 149, 255), (874, 251, 146, 237), (873, 242, 123, 238), (872, 253, 148, 256), (871, 278, 192, 276), (870, 293, 209, 291), (869, 423, 66, 414), (868, 425, 67, 416), (867, 419, 64, 418), (866, 428, 69, 420), (865, 429, 70, 422), (864, 430, 71, 424), (863, 427, 68, 426), (862, 433, 73, 302), (861, 435, 74, 289), (860, 437, 75, 305), (859, 431, 72, 303), (858, 441, 77, 432), (857, 443, 78, 434), (856, 445, 79, 436), (855, 439, 76, 438), (854, 449, 81, 440), (853, 451, 82, 442), (852, 453, 83, 444), (851, 447, 80, 446), (850, 457, 85, 448), (849, 459, 86, 450), (848, 461, 87, 452), (847, 455, 84, 454), (846, 464, 89, 456), (845, 465, 90, 458), (844, 466, 91, 460), (843, 463, 88, 462), (842, 469, 93, 297), (841, 471, 75, 308), (840, 473, 94, 306), (839, 467, 92, 294), (838, 477, 96, 468), (837, 479, 97, 470), (836, 481, 98, 472), (835, 475, 95, 474), (834, 485, 100, 476), (833, 487, 101, 478), (832, 489, 102, 480), (831, 483, 99, 482), (830, 493, 104, 484), (829, 495, 105, 486), (828, 497, 106, 488), (827, 491, 103, 490), (826, 500, 108, 492), (825, 501, 109, 494), (824, 502, 110, 496), (823, 499, 107, 498), (822, 505, 112, 257), (821, 507, 113, 258), (820, 509, 114, 245), (819, 503, 111, 247), (818, 513, 116, 504), (817, 515, 117, 506), (816, 517, 118, 508), (815, 511, 115, 510), (814, 520, 120, 512), (813, 521, 121, 514), (812, 522, 122, 516), (811, 519, 119, 518), (810, 525, 124, 235), (809, 527, 114, 234), (808, 529, 125, 243), (807, 523, 123, 242), (806, 533, 127, 524), (805, 535, 128, 526), (804, 537, 129, 528), (803, 531, 126, 530), (802, 540, 131, 532), (801, 541, 132, 534), (800, 542, 133, 536), (799, 539, 130, 538), (798, 545, 135, 330), (797, 547, 136, 328), (796, 549, 137, 313), (795, 543, 134, 331), (794, 553, 139, 544), (793, 555, 140, 546), (792, 557, 141, 548), (791, 551, 138, 550), (790, 560, 143, 552), (789, 561, 144, 554), (788, 562, 145, 556), (787, 559, 142, 558), (786, 565, 151, 236), (785, 567, 152, 246), (784, 569, 38, 269), (783, 563, 150, 267), (782, 573, 154, 564), (781, 575, 155, 566), (780, 577, 156, 568), (779, 571, 153, 570), (778, 581, 158, 572), (777, 583, 159, 574), (776, 585, 160, 576), (775, 579, 157, 578), (774, 589, 162, 580), (773, 591, 163, 582), (772, 593, 164, 584), (771, 587, 161, 586), (770, 597, 166, 588), (769, 599, 167, 590), (768, 601, 168, 592), (767, 595, 165, 594), (766, 604, 170, 596), (765, 605, 171, 598), (764, 606, 172, 600), (763, 603, 169, 602), (762, 609, 174, 338), (761, 611, 175, 336), (760, 613, 176, 316), (759, 607, 173, 339), (758, 617, 178, 608), (757, 619, 179, 610), (756, 621, 180, 612), (755, 615, 177, 614), (754, 625, 182, 616), (753, 627, 183, 618), (752, 629, 184, 620), (751, 623, 181, 622), (750, 632, 186, 624), (749, 633, 187, 626), (748, 634, 188, 628), (747, 631, 185, 630), (746, 637, 231, 262), (745, 639, 232, 275), (744, 641, 233, 272), (743, 635, 230, 265), (742, 645, 195, 636), (741, 647, 196, 638), (740, 649, 197, 640), (739, 643, 194, 642), (738, 653, 199, 644), (737, 655, 200, 646), (736, 657, 201, 648), (735, 651, 198, 650), (734, 660, 203, 652), (733, 661, 204, 654), (732, 662, 205, 656), (731, 659, 202, 658), (730, 665, 33, 666), (729, 668, 34, 669), (728, 671, 35, 672), (727, 663, 32, 674), (726, 677, 211, 664), (725, 679, 212, 667), (724, 681, 213, 670), (723, 675, 210, 673), (722, 684, 215, 676), (721, 685, 216, 678), (720, 686, 217, 680), (719, 683, 214, 682), (718, 689, 1, 334), (717, 691, 2, 326), (716, 693, 3, 324), (715, 687, 0, 349), (714, 697, 223, 688), (713, 699, 224, 690), (712, 701, 225, 692), (711, 695, 222, 694), (710, 704, 227, 696), (709, 705, 228, 698), (708, 706, 229, 700), (707, 703, 226, 702), (706, 707, 702, 229), (35, 674, 707, 706), (674, 32, 703, 707), (705, 708, 700, 228), (34, 672, 708, 705), (672, 35, 706, 708), (704, 709, 698, 227), (33, 669, 709, 704), (669, 34, 705, 709), (703, 710, 696, 226), (32, 666, 710, 703), (666, 33, 704, 710), (701, 711, 694, 225), (229, 702, 711, 701), (702, 226, 695, 711), (699, 712, 692, 224), (228, 700, 712, 699), (700, 229, 701, 712), (697, 713, 690, 223), (227, 698, 713, 697), (698, 228, 699, 713), (695, 714, 688, 222), (226, 696, 714, 695), (696, 227, 697, 714), (693, 715, 349, 3), (225, 694, 715, 693), (694, 222, 687, 715), (691, 716, 324, 2), (224, 692, 716, 691), (692, 225, 693, 716), (689, 717, 326, 1), (223, 690, 717, 689), (690, 224, 691, 717), (687, 718, 334, 0), (222, 688, 718, 687), (688, 223, 689, 718), (686, 719, 682, 217), (221, 323, 719, 686), (323, 218, 683, 719), (685, 720, 680, 216), (220, 344, 720, 685), (344, 221, 686, 720), (684, 721, 678, 215), (219, 343, 721, 684), (343, 220, 685, 721), (683, 722, 676, 214), (218, 342, 722, 683), (342, 219, 684, 722), (681, 723, 673, 213), (217, 682, 723, 681), (682, 214, 675, 723), (679, 724, 670, 212), (216, 680, 724, 679), (680, 217, 681, 724), (677, 725, 667, 211), (215, 678, 725, 677), (678, 216, 679, 725), (675, 726, 664, 210), (214, 676, 726, 675), (676, 215, 677, 726), (671, 727, 674, 35), (213, 673, 727, 671), (673, 210, 663, 727), (668, 728, 672, 34), (212, 670, 728, 668), (670, 213, 671, 728), (665, 729, 669, 33), (211, 667, 729, 665), (667, 212, 668, 729), (663, 730, 666, 32), (210, 664, 730, 663), (664, 211, 665, 730), (662, 731, 658, 205), (209, 282, 731, 662), (282, 206, 659, 731), (661, 732, 656, 204), (208, 250, 732, 661), (250, 209, 662, 732), (660, 733, 654, 203), (207, 286, 733, 660), (286, 208, 661, 733), (659, 734, 652, 202), (206, 285, 734, 659), (285, 207, 660, 734), (657, 735, 650, 201), (205, 658, 735, 657), (658, 202, 651, 735), (655, 736, 648, 200), (204, 656, 736, 655), (656, 205, 657, 736), (653, 737, 646, 199), (203, 654, 737, 653), (654, 204, 655, 737), (651, 738, 644, 198), (202, 652, 738, 651), (652, 203, 653, 738), (649, 739, 642, 197), (201, 650, 739, 649), (650, 198, 643, 739), (647, 740, 640, 196), (200, 648, 740, 647), (648, 201, 649, 740), (645, 741, 638, 195), (199, 646, 741, 645), (646, 200, 647, 741), (643, 742, 636, 194), (198, 644, 742, 643), (644, 199, 645, 742), (641, 743, 265, 233), (197, 642, 743, 641), (642, 194, 635, 743), (639, 744, 272, 232), (196, 640, 744, 639), (640, 197, 641, 744), (637, 745, 275, 231), (195, 638, 745, 637), (638, 196, 639, 745), (635, 746, 262, 230), (194, 636, 746, 635), (636, 195, 637, 746), (634, 747, 630, 188), (192, 278, 747, 634), (278, 189, 631, 747), (633, 748, 628, 187), (191, 277, 748, 633), (277, 192, 634, 748), (632, 749, 626, 186), (190, 263, 749, 632), (263, 191, 633, 749), (631, 750, 624, 185), (189, 270, 750, 631), (270, 190, 632, 750), (629, 751, 622, 184), (188, 630, 751, 629), (630, 185, 623, 751), (627, 752, 620, 183), (187, 628, 752, 627), (628, 188, 629, 752), (625, 753, 618, 182), (186, 626, 753, 625), (626, 187, 627, 753), (623, 754, 616, 181), (185, 624, 754, 623), (624, 186, 625, 754), (621, 755, 614, 180), (184, 622, 755, 621), (622, 181, 615, 755), (619, 756, 612, 179), (183, 620, 756, 619), (620, 184, 621, 756), (617, 757, 610, 178), (182, 618, 757, 617), (618, 183, 619, 757), (615, 758, 608, 177), (181, 616, 758, 615), (616, 182, 617, 758), (613, 759, 339, 176), (180, 614, 759, 613), (614, 177, 607, 759), (611, 760, 316, 175), (179, 612, 760, 611), (612, 180, 613, 760), (609, 761, 336, 174), (178, 610, 761, 609), (610, 179, 611, 761), (607, 762, 338, 173), (177, 608, 762, 607), (608, 178, 609, 762), (606, 763, 602, 172), (15, 345, 763, 606), (345, 12, 603, 763), (605, 764, 600, 171), (14, 335, 764, 605), (335, 15, 606, 764), (604, 765, 598, 170), (13, 327, 765, 604), (327, 14, 605, 765), (603, 766, 596, 169), (12, 304, 766, 603), (304, 13, 604, 766), (601, 767, 594, 168), (172, 602, 767, 601), (602, 169, 595, 767), (599, 768, 592, 167), (171, 600, 768, 599), (600, 172, 601, 768), (597, 769, 590, 166), (170, 598, 769, 597), (598, 171, 599, 769), (595, 770, 588, 165), (169, 596, 770, 595), (596, 170, 597, 770), (593, 771, 586, 164), (168, 594, 771, 593), (594, 165, 587, 771), (591, 772, 584, 163), (167, 592, 772, 591), (592, 168, 593, 772), (589, 773, 582, 162), (166, 590, 773, 589), (590, 167, 591, 773), (587, 774, 580, 161), (165, 588, 774, 587), (588, 166, 589, 774), (585, 775, 578, 160), (164, 586, 775, 585), (586, 161, 579, 775), (583, 776, 576, 159), (163, 584, 776, 583), (584, 164, 585, 776), (581, 777, 574, 158), (162, 582, 777, 581), (582, 163, 583, 777), (579, 778, 572, 157), (161, 580, 778, 579), (580, 162, 581, 778), (577, 779, 570, 156), (160, 578, 779, 577), (578, 157, 571, 779), (575, 780, 568, 155), (159, 576, 780, 575), (576, 160, 577, 780), (573, 781, 566, 154), (158, 574, 781, 573), (574, 159, 575, 781), (571, 782, 564, 153), (157, 572, 782, 571), (572, 158, 573, 782), (569, 783, 267, 38), (156, 570, 783, 569), (570, 153, 563, 783), (567, 784, 269, 152), (155, 568, 784, 567), (568, 156, 569, 784), (565, 785, 246, 151), (154, 566, 785, 565), (566, 155, 567, 785), (563, 786, 236, 150), (153, 564, 786, 563), (564, 154, 565, 786), (562, 787, 558, 145), (149, 239, 787, 562), (239, 146, 559, 787), (561, 788, 556, 144), (148, 255, 788, 561), (255, 149, 562, 788), (560, 789, 554, 143), (147, 256, 789, 560), (256, 148, 561, 789), (559, 790, 552, 142), (146, 251, 790, 559), (251, 147, 560, 790), (557, 791, 550, 141), (145, 558, 791, 557), (558, 142, 551, 791), (555, 792, 548, 140), (144, 556, 792, 555), (556, 145, 557, 792), (553, 793, 546, 139), (143, 554, 793, 553), (554, 144, 555, 793), (551, 794, 544, 138), (142, 552, 794, 551), (552, 143, 553, 794), (549, 795, 331, 137), (141, 550, 795, 549), (550, 138, 543, 795), (547, 796, 313, 136), (140, 548, 796, 547), (548, 141, 549, 796), (545, 797, 328, 135), (139, 546, 797, 545), (546, 140, 547, 797), (543, 798, 330, 134), (138, 544, 798, 543), (544, 139, 545, 798), (542, 799, 538, 133), (11, 259, 799, 542), (259, 8, 539, 799), (541, 800, 536, 132), (10, 254, 800, 541), (254, 11, 542, 800), (540, 801, 534, 131), (9, 249, 801, 540), (249, 10, 541, 801), (539, 802, 532, 130), (8, 240, 802, 539), (240, 9, 540, 802), (537, 803, 530, 129), (133, 538, 803, 537), (538, 130, 531, 803), (535, 804, 528, 128), (132, 536, 804, 535), (536, 133, 537, 804), (533, 805, 526, 127), (131, 534, 805, 533), (534, 132, 535, 805), (531, 806, 524, 126), (130, 532, 806, 531), (532, 131, 533, 806), (529, 807, 242, 125), (129, 530, 807, 529), (530, 126, 523, 807), (527, 808, 243, 114), (128, 528, 808, 527), (528, 129, 529, 808), (525, 809, 234, 124), (127, 526, 809, 525), (526, 128, 527, 809), (523, 810, 235, 123), (126, 524, 810, 523), (524, 127, 525, 810), (522, 811, 518, 122), (7, 321, 811, 522), (321, 4, 519, 811), (521, 812, 516, 121), (6, 315, 812, 521), (315, 7, 522, 812), (520, 813, 514, 120), (5, 299, 813, 520), (299, 6, 521, 813), (519, 814, 512, 119), (4, 295, 814, 519), (295, 5, 520, 814), (517, 815, 510, 118), (122, 518, 815, 517), (518, 119, 511, 815), (515, 816, 508, 117), (121, 516, 816, 515), (516, 122, 517, 816), (513, 817, 506, 116), (120, 514, 817, 513), (514, 121, 515, 817), (511, 818, 504, 115), (119, 512, 818, 511), (512, 120, 513, 818), (509, 819, 247, 114), (118, 510, 819, 509), (510, 115, 503, 819), (507, 820, 245, 113), (117, 508, 820, 507), (508, 118, 509, 820), (505, 821, 258, 112), (116, 506, 821, 505), (506, 117, 507, 821), (503, 822, 257, 111), (115, 504, 822, 503), (504, 116, 505, 822), (502, 823, 498, 110), (19, 351, 823, 502), (351, 16, 499, 823), (501, 824, 496, 109), (18, 352, 824, 501), (352, 19, 502, 824), (500, 825, 494, 108), (17, 353, 825, 500), (353, 18, 501, 825), (499, 826, 492, 107), (16, 354, 826, 499), (354, 17, 500, 826), (497, 827, 490, 106), (110, 498, 827, 497), (498, 107, 491, 827), (495, 828, 488, 105), (109, 496, 828, 495), (496, 110, 497, 828), (493, 829, 486, 104), (108, 494, 829, 493), (494, 109, 495, 829), (491, 830, 484, 103), (107, 492, 830, 491), (492, 108, 493, 830), (489, 831, 482, 102), (106, 490, 831, 489), (490, 103, 483, 831), (487, 832, 480, 101), (105, 488, 832, 487), (488, 106, 489, 832), (485, 833, 478, 100), (104, 486, 833, 485), (486, 105, 487, 833), (483, 834, 476, 99), (103, 484, 834, 483), (484, 104, 485, 834), (481, 835, 474, 98), (102, 482, 835, 481), (482, 99, 475, 835), (479, 836, 472, 97), (101, 480, 836, 479), (480, 102, 481, 836), (477, 837, 470, 96), (100, 478, 837, 477), (478, 101, 479, 837), (475, 838, 468, 95), (99, 476, 838, 475), (476, 100, 477, 838), (473, 839, 294, 94), (98, 474, 839, 473), (474, 95, 467, 839), (471, 840, 306, 75), (97, 472, 840, 471), (472, 98, 473, 840), (469, 841, 308, 93), (96, 470, 841, 469), (470, 97, 471, 841), (467, 842, 297, 92), (95, 468, 842, 467), (468, 96, 469, 842), (466, 843, 462, 91), (23, 355, 843, 466), (355, 20, 463, 843), (465, 844, 460, 90), (22, 356, 844, 465), (356, 23, 466, 844), (464, 845, 458, 89), (21, 357, 845, 464), (357, 22, 465, 845), (463, 846, 456, 88), (20, 358, 846, 463), (358, 21, 464, 846), (461, 847, 454, 87), (91, 462, 847, 461), (462, 88, 455, 847), (459, 848, 452, 86), (90, 460, 848, 459), (460, 91, 461, 848), (457, 849, 450, 85), (89, 458, 849, 457), (458, 90, 459, 849), (455, 850, 448, 84), (88, 456, 850, 455), (456, 89, 457, 850), (453, 851, 446, 83), (87, 454, 851, 453), (454, 84, 447, 851), (451, 852, 444, 82), (86, 452, 852, 451), (452, 87, 453, 852), (449, 853, 442, 81), (85, 450, 853, 449), (450, 86, 451, 853), (447, 854, 440, 80), (84, 448, 854, 447), (448, 85, 449, 854), (445, 855, 438, 79), (83, 446, 855, 445), (446, 80, 439, 855), (443, 856, 436, 78), (82, 444, 856, 443), (444, 83, 445, 856), (441, 857, 434, 77), (81, 442, 857, 441), (442, 82, 443, 857), (439, 858, 432, 76), (80, 440, 858, 439), (440, 81, 441, 858), (437, 859, 303, 75), (79, 438, 859, 437), (438, 76, 431, 859), (435, 860, 305, 74), (78, 436, 860, 435), (436, 79, 437, 860), (433, 861, 289, 73), (77, 434, 861, 433), (434, 78, 435, 861), (431, 862, 302, 72), (76, 432, 862, 431), (432, 77, 433, 862), (430, 863, 426, 71), (27, 359, 863, 430), (359, 24, 427, 863), (429, 864, 424, 70), (26, 360, 864, 429), (360, 27, 430, 864), (428, 865, 422, 69), (25, 361, 865, 428), (361, 26, 429, 865), (427, 866, 420, 68), (24, 362, 866, 427), (362, 25, 428, 866), (425, 867, 418, 67), (71, 426, 867, 425), (426, 68, 419, 867), (423, 868, 416, 66), (70, 424, 868, 423), (424, 71, 425, 868), (421, 869, 414, 65), (69, 422, 869, 421), (422, 70, 423, 869), (305, 870, 291, 74), (75, 306, 870, 305), (306, 94, 293, 870), (283, 871, 276, 39), (36, 280, 871, 283), (280, 189, 278, 871), (260, 872, 256, 147), (112, 258, 872, 260), (258, 113, 253, 872), (239, 873, 238, 146), (149, 241, 873, 239), (241, 125, 242, 873), (248, 874, 237, 124), (111, 252, 874, 248), (252, 147, 251, 874), (253, 875, 255, 148), (113, 244, 875, 253), (244, 125, 241, 875), (274, 876, 261, 152), (39, 276, 876, 274), (276, 192, 277, 876), (271, 877, 268, 150), (189, 280, 877, 271), (280, 36, 281, 877), (294, 878, 293, 94), (92, 296, 878, 294), (296, 206, 282, 878), (333, 879, 320, 137), (193, 337, 879, 333), (337, 174, 336, 879), (289, 880, 288, 73), (74, 291, 880, 289), (291, 209, 250, 880), (301, 881, 286, 207), (72, 302, 881, 301), (302, 73, 288, 881), (350, 338, 174), (350, 341, 338), (341, 173, 338), (348, 350, 174), (348, 343, 350), (343, 219, 350), (349, 882, 324, 3), (0, 334, 882, 349), (334, 1, 326, 882), (320, 883, 287, 137), (175, 284, 883, 320), (284, 230, 262, 883), (346, 330, 135), (346, 347, 330), (347, 134, 330), (344, 329, 221), (344, 346, 329), (346, 135, 329), (323, 884, 322, 218), (221, 325, 884, 323), (325, 56, 309, 884), (348, 885, 347, 220), (174, 337, 885, 348), (337, 193, 332, 885), (340, 342, 218), (340, 341, 342), (341, 219, 342), (318, 886, 284, 175), (58, 290, 886, 318), (290, 233, 265, 886), (339, 887, 319, 176), (173, 340, 887, 339), (340, 218, 322, 887), (279, 888, 290, 58), (59, 292, 888, 279), (292, 232, 272, 888), (325, 889, 311, 56), (221, 329, 889, 325), (329, 135, 328, 889), (314, 890, 292, 59), (137, 287, 890, 314), (287, 231, 275, 890), (331, 333, 137), (331, 332, 333), (332, 193, 333), (321, 891, 295, 4), (7, 315, 891, 321), (315, 6, 299, 891), (259, 892, 240, 8), (11, 254, 892, 259), (254, 10, 249, 892), (264, 893, 236, 151), (190, 270, 893, 264), (270, 189, 271, 893), (345, 894, 304, 12), (15, 335, 894, 345), (335, 14, 327, 894), (351, 895, 354, 16), (19, 352, 895, 351), (352, 18, 353, 895), (355, 896, 358, 20), (23, 356, 896, 355), (356, 22, 357, 896), (359, 897, 362, 24), (27, 360, 897, 359), (360, 26, 361, 897), (363, 898, 366, 28), (31, 364, 898, 363), (364, 30, 365, 898), (317, 307, 58), (317, 319, 307), (319, 57, 307), (308, 300, 93), (308, 303, 300), (303, 72, 300), (298, 899, 285, 206), (93, 300, 899, 298), (300, 72, 301, 899), (261, 900, 246, 152), (191, 263, 900, 261), (263, 190, 264, 900), (367, 901, 281, 36), (40, 368, 901, 367), (368, 41, 369, 901), (310, 312, 59), (310, 311, 312), (311, 136, 312), (312, 314, 59), (312, 313, 314), (313, 137, 314), (369, 902, 266, 37), (41, 370, 902, 369), (370, 42, 371, 902), (371, 903, 273, 38), (42, 372, 903, 371), (372, 43, 373, 903), (373, 904, 283, 39), (43, 374, 904, 373), (374, 40, 367, 904), (296, 298, 206), (296, 297, 298), (297, 93, 298), (375, 905, 368, 40), (44, 376, 905, 375), (376, 45, 377, 905), (377, 906, 370, 41), (45, 378, 906, 377), (378, 46, 379, 906), (379, 907, 372, 42), (46, 380, 907, 379), (380, 47, 381, 907), (381, 908, 374, 43), (47, 382, 908, 381), (382, 44, 375, 908), (383, 909, 376, 44), (48, 384, 909, 383), (384, 49, 385, 909), (318, 317, 58), (318, 316, 317), (316, 176, 317), (385, 910, 378, 45), (49, 386, 910, 385), (386, 50, 387, 910), (387, 911, 380, 46), (50, 388, 911, 387), (388, 51, 389, 911), (389, 912, 382, 47), (51, 390, 912, 389), (390, 48, 383, 912), (391, 913, 384, 48), (52, 392, 913, 391), (392, 53, 393, 913), (393, 914, 386, 49), (53, 394, 914, 393), (394, 54, 395, 914), (269, 274, 152), (269, 273, 274), (273, 39, 274), (395, 915, 388, 50), (54, 396, 915, 395), (396, 55, 397, 915), (397, 916, 390, 51), (55, 398, 916, 397), (398, 52, 391, 916), (399, 917, 392, 52), (28, 366, 917, 399), (366, 29, 400, 917), (257, 252, 111), (257, 260, 252), (260, 147, 252), (400, 918, 394, 53), (29, 365, 918, 400), (365, 30, 401, 918), (401, 919, 396, 54), (30, 364, 919, 401), (364, 31, 402, 919), (402, 920, 398, 55), (31, 363, 920, 402), (363, 28, 399, 920), (403, 921, 309, 56), (60, 404, 921, 403), (404, 61, 405, 921), (405, 922, 307, 57), (61, 406, 922, 405), (406, 62, 407, 922), (407, 923, 279, 58), (62, 408, 923, 407), (408, 63, 409, 923), (409, 924, 310, 59), (63, 410, 924, 409), (410, 60, 403, 924), (411, 925, 404, 60), (64, 412, 925, 411), (412, 65, 413, 925), (247, 234, 114), (247, 248, 234), (248, 124, 234), (413, 926, 406, 61), (65, 414, 926, 413), (414, 66, 415, 926), (243, 245, 114), (243, 244, 245), (244, 113, 245), (268, 267, 150), (268, 266, 267), (266, 38, 267), (415, 927, 408, 62), (66, 416, 927, 415), (416, 67, 417, 927), (417, 928, 410, 63), (67, 418, 928, 417), (418, 64, 411, 928), (235, 238, 123), (235, 237, 238), (237, 146, 238), (419, 929, 412, 64), (68, 420, 929, 419), (420, 69, 421, 929)])
me_cube_001.polygons.foreach_set('use_smooth', [True] * 964)
me_cube_001.update()
me_icosphere = bpy.data.meshes.new('Icosphere')
me_icosphere.from_pydata([(0.0, 0.0, -1.0), (0.7236, -0.5257, -0.4472), (-0.2764, -0.8506, -0.4472), (-0.8944, 0.0, -0.4472), (-0.2764, 0.8506, -0.4472), (0.7236, 0.5257, -0.4472), (0.2764, -0.8506, 0.4472), (-0.7236, -0.5257, 0.4472), (-0.7236, 0.5257, 0.4472), (0.2764, 0.8506, 0.4472), (0.8944, 0.0, 0.4472), (0.0, 0.0, 1.0), (-0.1625, -0.5, -0.8507), (0.4253, -0.309, -0.8507), (0.2629, -0.809, -0.5257), (0.8506, 0.0, -0.5257), (0.4253, 0.309, -0.8507), (-0.5257, 0.0, -0.8507), (-0.6882, -0.5, -0.5257), (-0.1625, 0.5, -0.8507), (-0.6882, 0.5, -0.5257), (0.2629, 0.809, -0.5257), (0.9511, -0.309, 0.0), (0.9511, 0.309, 0.0), (0.0, -1.0, 0.0), (0.5878, -0.809, 0.0), (-0.9511, -0.309, 0.0), (-0.5878, -0.809, 0.0), (-0.5878, 0.809, 0.0), (-0.9511, 0.309, 0.0), (0.5878, 0.809, 0.0), (0.0, 1.0, 0.0), (0.6882, -0.5, 0.5257), (-0.2629, -0.809, 0.5257), (-0.8506, 0.0, 0.5257), (-0.2629, 0.809, 0.5257), (0.6882, 0.5, 0.5257), (0.1625, -0.5, 0.8507), (0.5257, 0.0, 0.8507), (-0.4253, -0.309, 0.8507), (-0.4253, 0.309, 0.8507), (0.1625, 0.5, 0.8507), (-0.218, -1.3, -0.9138), (0.4438, -1.781, -0.4082), (-0.4707, -2.078, -0.4082), (-1.036, -1.3, -0.4082), (-0.4707, -0.5221, -0.4082), (0.4438, -0.8192, -0.4082), (0.03481, -2.078, 0.4098), (-0.8797, -1.781, 0.4098), (-0.8797, -0.8192, 0.4098), (0.03481, -0.5221, 0.4098), (0.6, -1.3, 0.4098), (-0.218, -1.3, 0.9153), (-0.3665, -1.757, -0.7772), (0.171, -1.583, -0.7772), (0.02245, -2.04, -0.48), (0.56, -1.3, -0.48), (0.171, -1.017, -0.7772), (-0.6988, -1.3, -0.7772), (-0.8473, -1.757, -0.48), (-0.3665, -0.8428, -0.7772), (-0.8473, -0.8428, -0.48), (0.02245, -0.5602, -0.48), (0.6518, -1.583, 0.0007746), (0.6518, -1.017, 0.0007746), (-0.218, -2.215, 0.0007746), (0.3196, -2.04, 0.0007746), (-1.088, -1.583, 0.0007746), (-0.7555, -2.04, 0.0007746), (-0.7555, -0.5602, 0.0007746), (-1.088, -1.017, 0.0007746), (0.3196, -0.5602, 0.0007746), (-0.218, -0.3855, 0.0007746), (0.4114, -1.757, 0.4816), (-0.4584, -2.04, 0.4816), (-0.9959, -1.3, 0.4816), (-0.4584, -0.5602, 0.4816), (0.4114, -0.8428, 0.4816), (-0.06939, -1.757, 0.7787), (0.2628, -1.3, 0.7787), (-0.6069, -1.583, 0.7787), (-0.6069, -1.017, 0.7787), (-0.06939, -0.8428, 0.7787), (-1.118, -1.745, -0.9518), (-0.5047, -2.19, -0.4834), (-1.352, -2.466, -0.4834), (-1.876, -1.745, -0.4834), (-1.352, -1.024, -0.4834), (-0.5047, -1.299, -0.4834), (-0.8837, -2.466, 0.2745), (-1.731, -2.19, 0.2745), (-1.731, -1.299, 0.2745), (-0.8837, -1.024, 0.2745), (-0.36, -1.745, 0.2745), (-1.118, -1.745, 0.7429), (-1.256, -2.168, -0.8252), (-0.7575, -2.007, -0.8252), (-0.8951, -2.43, -0.5499), (-0.3971, -1.745, -0.5499), (-0.7575, -1.483, -0.8252), (-1.563, -1.745, -0.8252), (-1.701, -2.168, -0.5499), (-1.256, -1.321, -0.8252), (-1.701, -1.321, -0.5499), (-0.8951, -1.059, -0.5499), (-0.312, -2.007, -0.1044), (-0.312, -1.483, -0.1044), (-1.118, -2.592, -0.1044), (-0.6198, -2.43, -0.1044), (-1.924, -2.007, -0.1044), (-1.616, -2.43, -0.1044), (-1.616, -1.059, -0.1044), (-1.924, -1.483, -0.1044), (-0.6198, -1.059, -0.1044), (-1.118, -0.8974, -0.1044), (-0.5347, -2.168, 0.3411), (-1.341, -2.43, 0.3411), (-1.839, -1.745, 0.3411), (-1.341, -1.059, 0.3411), (-0.5347, -1.321, 0.3411), (-0.9802, -2.168, 0.6164), (-0.6724, -1.745, 0.6164), (-1.478, -2.007, 0.6164), (-1.478, -1.483, 0.6164), (-0.9802, -1.321, 0.6164), (-1.412, -0.3601, -0.03955), (-0.7941, -0.8088, 0.4323), (-1.648, -1.086, 0.4323), (-2.175, -0.3601, 0.4323), (-1.648, 0.366, 0.4323), (-0.7941, 0.08869, 0.4323), (-1.176, -1.086, 1.196), (-2.029, -0.8088, 1.196), (-2.029, 0.08869, 1.196), (-1.176, 0.366, 1.196), (-0.6483, -0.3601, 1.196), (-1.412, -0.3601, 1.668), (-1.55, -0.7869, 0.08793), (-1.049, -0.6239, 0.08794), (-1.187, -1.051, 0.3653), (-0.6856, -0.3601, 0.3653), (-1.049, -0.0963, 0.08794), (-1.861, -0.3601, 0.08794), (-1.999, -0.7869, 0.3653), (-1.55, 0.06672, 0.08793), (-1.999, 0.06672, 0.3653), (-1.187, 0.3305, 0.3653), (-0.5999, -0.6239, 0.8141), (-0.5999, -0.0963, 0.8141), (-1.412, -1.214, 0.8141), (-0.91, -1.051, 0.8141), (-2.224, -0.6239, 0.8141), (-1.914, -1.051, 0.8141), (-1.914, 0.3305, 0.8141), (-2.224, -0.0963, 0.8141), (-0.91, 0.3305, 0.8141), (-1.412, 0.4935, 0.8141), (-0.8243, -0.7869, 1.263), (-1.636, -1.051, 1.263), (-2.138, -0.3601, 1.263), (-1.636, 0.3305, 1.263), (-0.8243, 0.06672, 1.263), (-1.273, -0.7869, 1.54), (-0.963, -0.3601, 1.54), (-1.775, -0.6239, 1.54), (-1.775, -0.0963, 1.54), (-1.273, 0.06672, 1.54), (-1.098, 0.8578, -0.1423), (-0.4808, 0.4091, 0.3296), (-1.334, 0.1317, 0.3296), (-1.862, 0.8578, 0.3296), (-1.334, 1.584, 0.3296), (-0.4808, 1.307, 0.3296), (-0.8625, 0.1317, 1.093), (-1.716, 0.4091, 1.093), (-1.716, 1.307, 1.093), (-0.8625, 1.584, 1.093), (-0.335, 0.8578, 1.093), (-1.098, 0.8578, 1.565), (-1.237, 0.431, -0.01478), (-0.7354, 0.5941, -0.01478), (-0.8741, 0.1672, 0.2626), (-0.3723, 0.8578, 0.2626), (-0.7354, 1.122, -0.01478), (-1.547, 0.8578, -0.01478), (-1.686, 0.431, 0.2626), (-1.237, 1.285, -0.01478), (-1.686, 1.285, 0.2626), (-0.8741, 1.548, 0.2626), (-0.2866, 0.5941, 0.7113), (-0.2866, 1.122, 0.7113), (-1.098, 0.004216, 0.7113), (-0.5967, 0.1672, 0.7113), (-1.91, 0.5941, 0.7113), (-1.6, 0.1672, 0.7113), (-1.6, 1.548, 0.7113), (-1.91, 1.122, 0.7113), (-0.5967, 1.548, 0.7113), (-1.098, 1.711, 0.7113), (-0.511, 0.431, 1.16), (-1.323, 0.1672, 1.16), (-1.825, 0.8578, 1.16), (-1.323, 1.548, 1.16), (-0.511, 1.285, 1.16), (-0.9598, 0.431, 1.437), (-0.6497, 0.8578, 1.437), (-1.462, 0.5941, 1.437), (-1.462, 1.122, 1.437), (-0.9598, 1.285, 1.437), (-0.8709, 1.378, -1.113), (-0.2532, 0.9295, -0.6409), (-1.107, 0.6521, -0.6409), (-1.634, 1.378, -0.6409), (-1.107, 2.104, -0.6409), (-0.2532, 1.827, -0.6409), (-0.6349, 0.6521, 0.1226), (-1.489, 0.9295, 0.1226), (-1.489, 1.827, 0.1226), (-0.6349, 2.104, 0.1226), (-0.1074, 1.378, 0.1226), (-0.8709, 1.378, 0.5944), (-1.01, 0.9514, -0.9853), (-0.5078, 1.114, -0.9853), (-0.6465, 0.6877, -0.708), (-0.1447, 1.378, -0.708), (-0.5078, 1.642, -0.9853), (-1.32, 1.378, -0.9853), (-1.458, 0.9514, -0.708), (-1.01, 1.805, -0.9853), (-1.458, 1.805, -0.708), (-0.6465, 2.069, -0.708), (-0.05902, 1.114, -0.2592), (-0.05902, 1.642, -0.2592), (-0.8709, 0.5246, -0.2592), (-0.3691, 0.6876, -0.2592), (-1.683, 1.114, -0.2592), (-1.373, 0.6876, -0.2592), (-1.373, 2.069, -0.2592), (-1.683, 1.642, -0.2592), (-0.3691, 2.069, -0.2592), (-0.8709, 2.232, -0.2592), (-0.2834, 0.9514, 0.1896), (-1.095, 0.6877, 0.1896), (-1.597, 1.378, 0.1896), (-1.095, 2.069, 0.1896), (-0.2834, 1.805, 0.1896), (-0.7322, 0.9514, 0.4669), (-0.4221, 1.378, 0.4669), (-1.234, 1.114, 0.4669), (-1.234, 1.642, 0.4669), (-0.7322, 1.805, 0.4669), (0.1893, 1.336, -1.121), (0.807, 0.8868, -0.6494), (-0.04663, 0.6095, -0.6494), (-0.5742, 1.336, -0.6494), (-0.04663, 2.062, -0.6494), (0.807, 1.784, -0.6494), (0.4252, 0.6095, 0.1141), (-0.4284, 0.8868, 0.1141), (-0.4284, 1.784, 0.1141), (0.4252, 2.062, 0.1141), (0.9528, 1.336, 0.1141), (0.1893, 1.336, 0.586), (0.05063, 0.9088, -0.9938), (0.5524, 1.072, -0.9938), (0.4137, 0.645, -0.7164), (0.9154, 1.336, -0.7164), (0.5524, 1.599, -0.9938), (-0.2595, 1.336, -0.9938), (-0.3981, 0.9088, -0.7164), (0.05063, 1.762, -0.9938), (-0.3981, 1.762, -0.7164), (0.4137, 2.026, -0.7164), (1.001, 1.072, -0.2677), (1.001, 1.599, -0.2677), (0.1893, 0.482, -0.2677), (0.691, 0.645, -0.2677), (-0.6225, 1.072, -0.2677), (-0.3124, 0.645, -0.2677), (-0.3124, 2.026, -0.2677), (-0.6225, 1.599, -0.2677), (0.691, 2.026, -0.2677), (0.1893, 2.189, -0.2677), (0.7767, 0.9088, 0.1811), (-0.03509, 0.645, 0.1811), (-0.5368, 1.336, 0.1811), (-0.03509, 2.026, 0.1811), (0.7767, 1.762, 0.1811), (0.328, 0.9088, 0.4585), (0.6381, 1.336, 0.4585), (-0.1738, 1.072, 0.4585), (-0.1738, 1.599, 0.4585), (0.328, 1.762, 0.4585)], [], [(0, 13, 12), (1, 13, 15), (0, 12, 17), (0, 17, 19), (0, 19, 16), (1, 15, 22), (2, 14, 24), (3, 18, 26), (4, 20, 28), (5, 21, 30), (1, 22, 25), (2, 24, 27), (3, 26, 29), (4, 28, 31), (5, 30, 23), (6, 32, 37), (7, 33, 39), (8, 34, 40), (9, 35, 41), (10, 36, 38), (38, 41, 11), (38, 36, 41), (36, 9, 41), (41, 40, 11), (41, 35, 40), (35, 8, 40), (40, 39, 11), (40, 34, 39), (34, 7, 39), (39, 37, 11), (39, 33, 37), (33, 6, 37), (37, 38, 11), (37, 32, 38), (32, 10, 38), (23, 36, 10), (23, 30, 36), (30, 9, 36), (31, 35, 9), (31, 28, 35), (28, 8, 35), (29, 34, 8), (29, 26, 34), (26, 7, 34), (27, 33, 7), (27, 24, 33), (24, 6, 33), (25, 32, 6), (25, 22, 32), (22, 10, 32), (30, 31, 9), (30, 21, 31), (21, 4, 31), (28, 29, 8), (28, 20, 29), (20, 3, 29), (26, 27, 7), (26, 18, 27), (18, 2, 27), (24, 25, 6), (24, 14, 25), (14, 1, 25), (22, 23, 10), (22, 15, 23), (15, 5, 23), (16, 21, 5), (16, 19, 21), (19, 4, 21), (19, 20, 4), (19, 17, 20), (17, 3, 20), (17, 18, 3), (17, 12, 18), (12, 2, 18), (15, 16, 5), (15, 13, 16), (13, 0, 16), (12, 14, 2), (12, 13, 14), (13, 1, 14), (42, 55, 54), (43, 55, 57), (42, 54, 59), (42, 59, 61), (42, 61, 58), (43, 57, 64), (44, 56, 66), (45, 60, 68), (46, 62, 70), (47, 63, 72), (43, 64, 67), (44, 66, 69), (45, 68, 71), (46, 70, 73), (47, 72, 65), (48, 74, 79), (49, 75, 81), (50, 76, 82), (51, 77, 83), (52, 78, 80), (80, 83, 53), (80, 78, 83), (78, 51, 83), (83, 82, 53), (83, 77, 82), (77, 50, 82), (82, 81, 53), (82, 76, 81), (76, 49, 81), (81, 79, 53), (81, 75, 79), (75, 48, 79), (79, 80, 53), (79, 74, 80), (74, 52, 80), (65, 78, 52), (65, 72, 78), (72, 51, 78), (73, 77, 51), (73, 70, 77), (70, 50, 77), (71, 76, 50), (71, 68, 76), (68, 49, 76), (69, 75, 49), (69, 66, 75), (66, 48, 75), (67, 74, 48), (67, 64, 74), (64, 52, 74), (72, 73, 51), (72, 63, 73), (63, 46, 73), (70, 71, 50), (70, 62, 71), (62, 45, 71), (68, 69, 49), (68, 60, 69), (60, 44, 69), (66, 67, 48), (66, 56, 67), (56, 43, 67), (64, 65, 52), (64, 57, 65), (57, 47, 65), (58, 63, 47), (58, 61, 63), (61, 46, 63), (61, 62, 46), (61, 59, 62), (59, 45, 62), (59, 60, 45), (59, 54, 60), (54, 44, 60), (57, 58, 47), (57, 55, 58), (55, 42, 58), (54, 56, 44), (54, 55, 56), (55, 43, 56), (84, 97, 96), (85, 97, 99), (84, 96, 101), (84, 101, 103), (84, 103, 100), (85, 99, 106), (86, 98, 108), (87, 102, 110), (88, 104, 112), (89, 105, 114), (85, 106, 109), (86, 108, 111), (87, 110, 113), (88, 112, 115), (89, 114, 107), (90, 116, 121), (91, 117, 123), (92, 118, 124), (93, 119, 125), (94, 120, 122), (122, 125, 95), (122, 120, 125), (120, 93, 125), (125, 124, 95), (125, 119, 124), (119, 92, 124), (124, 123, 95), (124, 118, 123), (118, 91, 123), (123, 121, 95), (123, 117, 121), (117, 90, 121), (121, 122, 95), (121, 116, 122), (116, 94, 122), (107, 120, 94), (107, 114, 120), (114, 93, 120), (115, 119, 93), (115, 112, 119), (112, 92, 119), (113, 118, 92), (113, 110, 118), (110, 91, 118), (111, 117, 91), (111, 108, 117), (108, 90, 117), (109, 116, 90), (109, 106, 116), (106, 94, 116), (114, 115, 93), (114, 105, 115), (105, 88, 115), (112, 113, 92), (112, 104, 113), (104, 87, 113), (110, 111, 91), (110, 102, 111), (102, 86, 111), (108, 109, 90), (108, 98, 109), (98, 85, 109), (106, 107, 94), (106, 99, 107), (99, 89, 107), (100, 105, 89), (100, 103, 105), (103, 88, 105), (103, 104, 88), (103, 101, 104), (101, 87, 104), (101, 102, 87), (101, 96, 102), (96, 86, 102), (99, 100, 89), (99, 97, 100), (97, 84, 100), (96, 98, 86), (96, 97, 98), (97, 85, 98), (126, 139, 138), (127, 139, 141), (126, 138, 143), (126, 143, 145), (126, 145, 142), (127, 141, 148), (128, 140, 150), (129, 144, 152), (130, 146, 154), (131, 147, 156), (127, 148, 151), (128, 150, 153), (129, 152, 155), (130, 154, 157), (131, 156, 149), (132, 158, 163), (133, 159, 165), (134, 160, 166), (135, 161, 167), (136, 162, 164), (164, 167, 137), (164, 162, 167), (162, 135, 167), (167, 166, 137), (167, 161, 166), (161, 134, 166), (166, 165, 137), (166, 160, 165), (160, 133, 165), (165, 163, 137), (165, 159, 163), (159, 132, 163), (163, 164, 137), (163, 158, 164), (158, 136, 164), (149, 162, 136), (149, 156, 162), (156, 135, 162), (157, 161, 135), (157, 154, 161), (154, 134, 161), (155, 160, 134), (155, 152, 160), (152, 133, 160), (153, 159, 133), (153, 150, 159), (150, 132, 159), (151, 158, 132), (151, 148, 158), (148, 136, 158), (156, 157, 135), (156, 147, 157), (147, 130, 157), (154, 155, 134), (154, 146, 155), (146, 129, 155), (152, 153, 133), (152, 144, 153), (144, 128, 153), (150, 151, 132), (150, 140, 151), (140, 127, 151), (148, 149, 136), (148, 141, 149), (141, 131, 149), (142, 147, 131), (142, 145, 147), (145, 130, 147), (145, 146, 130), (145, 143, 146), (143, 129, 146), (143, 144, 129), (143, 138, 144), (138, 128, 144), (141, 142, 131), (141, 139, 142), (139, 126, 142), (138, 140, 128), (138, 139, 140), (139, 127, 140), (168, 181, 180), (169, 181, 183), (168, 180, 185), (168, 185, 187), (168, 187, 184), (169, 183, 190), (170, 182, 192), (171, 186, 194), (172, 188, 196), (173, 189, 198), (169, 190, 193), (170, 192, 195), (171, 194, 197), (172, 196, 199), (173, 198, 191), (174, 200, 205), (175, 201, 207), (176, 202, 208), (177, 203, 209), (178, 204, 206), (206, 209, 179), (206, 204, 209), (204, 177, 209), (209, 208, 179), (209, 203, 208), (203, 176, 208), (208, 207, 179), (208, 202, 207), (202, 175, 207), (207, 205, 179), (207, 201, 205), (201, 174, 205), (205, 206, 179), (205, 200, 206), (200, 178, 206), (191, 204, 178), (191, 198, 204), (198, 177, 204), (199, 203, 177), (199, 196, 203), (196, 176, 203), (197, 202, 176), (197, 194, 202), (194, 175, 202), (195, 201, 175), (195, 192, 201), (192, 174, 201), (193, 200, 174), (193, 190, 200), (190, 178, 200), (198, 199, 177), (198, 189, 199), (189, 172, 199), (196, 197, 176), (196, 188, 197), (188, 171, 197), (194, 195, 175), (194, 186, 195), (186, 170, 195), (192, 193, 174), (192, 182, 193), (182, 169, 193), (190, 191, 178), (190, 183, 191), (183, 173, 191), (184, 189, 173), (184, 187, 189), (187, 172, 189), (187, 188, 172), (187, 185, 188), (185, 171, 188), (185, 186, 171), (185, 180, 186), (180, 170, 186), (183, 184, 173), (183, 181, 184), (181, 168, 184), (180, 182, 170), (180, 181, 182), (181, 169, 182), (210, 223, 222), (211, 223, 225), (210, 222, 227), (210, 227, 229), (210, 229, 226), (211, 225, 232), (212, 224, 234), (213, 228, 236), (214, 230, 238), (215, 231, 240), (211, 232, 235), (212, 234, 237), (213, 236, 239), (214, 238, 241), (215, 240, 233), (216, 242, 247), (217, 243, 249), (218, 244, 250), (219, 245, 251), (220, 246, 248), (248, 251, 221), (248, 246, 251), (246, 219, 251), (251, 250, 221), (251, 245, 250), (245, 218, 250), (250, 249, 221), (250, 244, 249), (244, 217, 249), (249, 247, 221), (249, 243, 247), (243, 216, 247), (247, 248, 221), (247, 242, 248), (242, 220, 248), (233, 246, 220), (233, 240, 246), (240, 219, 246), (241, 245, 219), (241, 238, 245), (238, 218, 245), (239, 244, 218), (239, 236, 244), (236, 217, 244), (237, 243, 217), (237, 234, 243), (234, 216, 243), (235, 242, 216), (235, 232, 242), (232, 220, 242), (240, 241, 219), (240, 231, 241), (231, 214, 241), (238, 239, 218), (238, 230, 239), (230, 213, 239), (236, 237, 217), (236, 228, 237), (228, 212, 237), (234, 235, 216), (234, 224, 235), (224, 211, 235), (232, 233, 220), (232, 225, 233), (225, 215, 233), (226, 231, 215), (226, 229, 231), (229, 214, 231), (229, 230, 214), (229, 227, 230), (227, 213, 230), (227, 228, 213), (227, 222, 228), (222, 212, 228), (225, 226, 215), (225, 223, 226), (223, 210, 226), (222, 224, 212), (222, 223, 224), (223, 211, 224), (252, 265, 264), (253, 265, 267), (252, 264, 269), (252, 269, 271), (252, 271, 268), (253, 267, 274), (254, 266, 276), (255, 270, 278), (256, 272, 280), (257, 273, 282), (253, 274, 277), (254, 276, 279), (255, 278, 281), (256, 280, 283), (257, 282, 275), (258, 284, 289), (259, 285, 291), (260, 286, 292), (261, 287, 293), (262, 288, 290), (290, 293, 263), (290, 288, 293), (288, 261, 293), (293, 292, 263), (293, 287, 292), (287, 260, 292), (292, 291, 263), (292, 286, 291), (286, 259, 291), (291, 289, 263), (291, 285, 289), (285, 258, 289), (289, 290, 263), (289, 284, 290), (284, 262, 290), (275, 288, 262), (275, 282, 288), (282, 261, 288), (283, 287, 261), (283, 280, 287), (280, 260, 287), (281, 286, 260), (281, 278, 286), (278, 259, 286), (279, 285, 259), (279, 276, 285), (276, 258, 285), (277, 284, 258), (277, 274, 284), (274, 262, 284), (282, 283, 261), (282, 273, 283), (273, 256, 283), (280, 281, 260), (280, 272, 281), (272, 255, 281), (278, 279, 259), (278, 270, 279), (270, 254, 279), (276, 277, 258), (276, 266, 277), (266, 253, 277), (274, 275, 262), (274, 267, 275), (267, 257, 275), (268, 273, 257), (268, 271, 273), (271, 256, 273), (271, 272, 256), (271, 269, 272), (269, 255, 272), (269, 270, 255), (269, 264, 270), (264, 254, 270), (267, 268, 257), (267, 265, 268), (265, 252, 268), (264, 266, 254), (264, 265, 266), (265, 253, 266)])
me_icosphere.polygons.foreach_set('use_smooth', [True] * 560)
_uv = me_icosphere.uv_layers.new(name='UVMap')
_uv.uv.foreach_set('vector', [0.1818, 0.0, 0.2273, 0.07873, 0.1364, 0.07873, 0.2727, 0.1575, 0.3182, 0.07873, 0.3636, 0.1575, 0.9091, 0.0, 0.9545, 0.07873, 0.8636, 0.07873, 0.7273, 0.0, 0.7727, 0.07873, 0.6818, 0.07873, 0.5455, 0.0, 0.5909, 0.07873, 0.5, 0.07873, 0.2727, 0.1575, 0.3636, 0.1575, 0.3182, 0.2362, 0.09091, 0.1575, 0.1818, 0.1575, 0.1364, 0.2362, 0.8182, 0.1575, 0.9091, 0.1575, 0.8636, 0.2362, 0.6364, 0.1575, 0.7273, 0.1575, 0.6818, 0.2362, 0.4545, 0.1575, 0.5455, 0.1575, 0.5, 0.2362, 0.2727, 0.1575, 0.3182, 0.2362, 0.2273, 0.2362, 0.09091, 0.1575, 0.1364, 0.2362, 0.04546, 0.2362, 0.8182, 0.1575, 0.8636, 0.2362, 0.7727, 0.2362, 0.6364, 0.1575, 0.6818, 0.2362, 0.5909, 0.2362, 0.4545, 0.1575, 0.5, 0.2362, 0.4091, 0.2362, 0.1818, 0.3149, 0.2727, 0.3149, 0.2273, 0.3937, 0.0, 0.3149, 0.09091, 0.3149, 0.04546, 0.3937, 0.7273, 0.3149, 0.8182, 0.3149, 0.7727, 0.3937, 0.5455, 0.3149, 0.6364, 0.3149, 0.5909, 0.3937, 0.3636, 0.3149, 0.4545, 0.3149, 0.4091, 0.3937, 0.4091, 0.3937, 0.5, 0.3937, 0.4545, 0.4724, 0.4091, 0.3937, 0.4545, 0.3149, 0.5, 0.3937, 0.4545, 0.3149, 0.5455, 0.3149, 0.5, 0.3937, 0.5909, 0.3937, 0.6818, 0.3937, 0.6364, 0.4724, 0.5909, 0.3937, 0.6364, 0.3149, 0.6818, 0.3937, 0.6364, 0.3149, 0.7273, 0.3149, 0.6818, 0.3937, 0.7727, 0.3937, 0.8636, 0.3937, 0.8182, 0.4724, 0.7727, 0.3937, 0.8182, 0.3149, 0.8636, 0.3937, 0.8182, 0.3149, 0.9091, 0.3149, 0.8636, 0.3937, 0.04546, 0.3937, 0.1364, 0.3937, 0.09091, 0.4724, 0.04546, 0.3937, 0.09091, 0.3149, 0.1364, 0.3937, 0.09091, 0.3149, 0.1818, 0.3149, 0.1364, 0.3937, 0.2273, 0.3937, 0.3182, 0.3937, 0.2727, 0.4724, 0.2273, 0.3937, 0.2727, 0.3149, 0.3182, 0.3937, 0.2727, 0.3149, 0.3636, 0.3149, 0.3182, 0.3937, 0.4091, 0.2362, 0.4545, 0.3149, 0.3636, 0.3149, 0.4091, 0.2362, 0.5, 0.2362, 0.4545, 0.3149, 0.5, 0.2362, 0.5455, 0.3149, 0.4545, 0.3149, 0.5909, 0.2362, 0.6364, 0.3149, 0.5455, 0.3149, 0.5909, 0.2362, 0.6818, 0.2362, 0.6364, 0.3149, 0.6818, 0.2362, 0.7273, 0.3149, 0.6364, 0.3149, 0.7727, 0.2362, 0.8182, 0.3149, 0.7273, 0.3149, 0.7727, 0.2362, 0.8636, 0.2362, 0.8182, 0.3149, 0.8636, 0.2362, 0.9091, 0.3149, 0.8182, 0.3149, 0.04546, 0.2362, 0.09091, 0.3149, 0.0, 0.3149, 0.04546, 0.2362, 0.1364, 0.2362, 0.09091, 0.3149, 0.1364, 0.2362, 0.1818, 0.3149, 0.09091, 0.3149, 0.2273, 0.2362, 0.2727, 0.3149, 0.1818, 0.3149, 0.2273, 0.2362, 0.3182, 0.2362, 0.2727, 0.3149, 0.3182, 0.2362, 0.3636, 0.3149, 0.2727, 0.3149, 0.5, 0.2362, 0.5909, 0.2362, 0.5455, 0.3149, 0.5, 0.2362, 0.5455, 0.1575, 0.5909, 0.2362, 0.5455, 0.1575, 0.6364, 0.1575, 0.5909, 0.2362, 0.6818, 0.2362, 0.7727, 0.2362, 0.7273, 0.3149, 0.6818, 0.2362, 0.7273, 0.1575, 0.7727, 0.2362, 0.7273, 0.1575, 0.8182, 0.1575, 0.7727, 0.2362, 0.8636, 0.2362, 0.9545, 0.2362, 0.9091, 0.3149, 0.8636, 0.2362, 0.9091, 0.1575, 0.9545, 0.2362, 0.9091, 0.1575, 1.0, 0.1575, 0.9545, 0.2362, 0.1364, 0.2362, 0.2273, 0.2362, 0.1818, 0.3149, 0.1364, 0.2362, 0.1818, 0.1575, 0.2273, 0.2362, 0.1818, 0.1575, 0.2727, 0.1575, 0.2273, 0.2362, 0.3182, 0.2362, 0.4091, 0.2362, 0.3636, 0.3149, 0.3182, 0.2362, 0.3636, 0.1575, 0.4091, 0.2362, 0.3636, 0.1575, 0.4545, 0.1575, 0.4091, 0.2362, 0.5, 0.07873, 0.5455, 0.1575, 0.4545, 0.1575, 0.5, 0.07873, 0.5909, 0.07873, 0.5455, 0.1575, 0.5909, 0.07873, 0.6364, 0.1575, 0.5455, 0.1575, 0.6818, 0.07873, 0.7273, 0.1575, 0.6364, 0.1575, 0.6818, 0.07873, 0.7727, 0.07873, 0.7273, 0.1575, 0.7727, 0.07873, 0.8182, 0.1575, 0.7273, 0.1575, 0.8636, 0.07873, 0.9091, 0.1575, 0.8182, 0.1575, 0.8636, 0.07873, 0.9545, 0.07873, 0.9091, 0.1575, 0.9545, 0.07873, 1.0, 0.1575, 0.9091, 0.1575, 0.3636, 0.1575, 0.4091, 0.07873, 0.4545, 0.1575, 0.3636, 0.1575, 0.3182, 0.07873, 0.4091, 0.07873, 0.3182, 0.07873, 0.3636, 0.0, 0.4091, 0.07873, 0.1364, 0.07873, 0.1818, 0.1575, 0.09091, 0.1575, 0.1364, 0.07873, 0.2273, 0.07873, 0.1818, 0.1575, 0.2273, 0.07873, 0.2727, 0.1575, 0.1818, 0.1575, 0.1818, 0.0, 0.2273, 0.07873, 0.1364, 0.07873, 0.2727, 0.1575, 0.3182, 0.07873, 0.3636, 0.1575, 0.9091, 0.0, 0.9545, 0.07873, 0.8636, 0.07873, 0.7273, 0.0, 0.7727, 0.07873, 0.6818, 0.07873, 0.5455, 0.0, 0.5909, 0.07873, 0.5, 0.07873, 0.2727, 0.1575, 0.3636, 0.1575, 0.3182, 0.2362, 0.09091, 0.1575, 0.1818, 0.1575, 0.1364, 0.2362, 0.8182, 0.1575, 0.9091, 0.1575, 0.8636, 0.2362, 0.6364, 0.1575, 0.7273, 0.1575, 0.6818, 0.2362, 0.4545, 0.1575, 0.5455, 0.1575, 0.5, 0.2362, 0.2727, 0.1575, 0.3182, 0.2362, 0.2273, 0.2362, 0.09091, 0.1575, 0.1364, 0.2362, 0.04546, 0.2362, 0.8182, 0.1575, 0.8636, 0.2362, 0.7727, 0.2362, 0.6364, 0.1575, 0.6818, 0.2362, 0.5909, 0.2362, 0.4545, 0.1575, 0.5, 0.2362, 0.4091, 0.2362, 0.1818, 0.3149, 0.2727, 0.3149, 0.2273, 0.3937, 0.0, 0.3149, 0.09091, 0.3149, 0.04546, 0.3937, 0.7273, 0.3149, 0.8182, 0.3149, 0.7727, 0.3937, 0.5455, 0.3149, 0.6364, 0.3149, 0.5909, 0.3937, 0.3636, 0.3149, 0.4545, 0.3149, 0.4091, 0.3937, 0.4091, 0.3937, 0.5, 0.3937, 0.4545, 0.4724, 0.4091, 0.3937, 0.4545, 0.3149, 0.5, 0.3937, 0.4545, 0.3149, 0.5455, 0.3149, 0.5, 0.3937, 0.5909, 0.3937, 0.6818, 0.3937, 0.6364, 0.4724, 0.5909, 0.3937, 0.6364, 0.3149, 0.6818, 0.3937, 0.6364, 0.3149, 0.7273, 0.3149, 0.6818, 0.3937, 0.7727, 0.3937, 0.8636, 0.3937, 0.8182, 0.4724, 0.7727, 0.3937, 0.8182, 0.3149, 0.8636, 0.3937, 0.8182, 0.3149, 0.9091, 0.3149, 0.8636, 0.3937, 0.04546, 0.3937, 0.1364, 0.3937, 0.09091, 0.4724, 0.04546, 0.3937, 0.09091, 0.3149, 0.1364, 0.3937, 0.09091, 0.3149, 0.1818, 0.3149, 0.1364, 0.3937, 0.2273, 0.3937, 0.3182, 0.3937, 0.2727, 0.4724, 0.2273, 0.3937, 0.2727, 0.3149, 0.3182, 0.3937, 0.2727, 0.3149, 0.3636, 0.3149, 0.3182, 0.3937, 0.4091, 0.2362, 0.4545, 0.3149, 0.3636, 0.3149, 0.4091, 0.2362, 0.5, 0.2362, 0.4545, 0.3149, 0.5, 0.2362, 0.5455, 0.3149, 0.4545, 0.3149, 0.5909, 0.2362, 0.6364, 0.3149, 0.5455, 0.3149, 0.5909, 0.2362, 0.6818, 0.2362, 0.6364, 0.3149, 0.6818, 0.2362, 0.7273, 0.3149, 0.6364, 0.3149, 0.7727, 0.2362, 0.8182, 0.3149, 0.7273, 0.3149, 0.7727, 0.2362, 0.8636, 0.2362, 0.8182, 0.3149, 0.8636, 0.2362, 0.9091, 0.3149, 0.8182, 0.3149, 0.04546, 0.2362, 0.09091, 0.3149, 0.0, 0.3149, 0.04546, 0.2362, 0.1364, 0.2362, 0.09091, 0.3149, 0.1364, 0.2362, 0.1818, 0.3149, 0.09091, 0.3149, 0.2273, 0.2362, 0.2727, 0.3149, 0.1818, 0.3149, 0.2273, 0.2362, 0.3182, 0.2362, 0.2727, 0.3149, 0.3182, 0.2362, 0.3636, 0.3149, 0.2727, 0.3149, 0.5, 0.2362, 0.5909, 0.2362, 0.5455, 0.3149, 0.5, 0.2362, 0.5455, 0.1575, 0.5909, 0.2362, 0.5455, 0.1575, 0.6364, 0.1575, 0.5909, 0.2362, 0.6818, 0.2362, 0.7727, 0.2362, 0.7273, 0.3149, 0.6818, 0.2362, 0.7273, 0.1575, 0.7727, 0.2362, 0.7273, 0.1575, 0.8182, 0.1575, 0.7727, 0.2362, 0.8636, 0.2362, 0.9545, 0.2362, 0.9091, 0.3149, 0.8636, 0.2362, 0.9091, 0.1575, 0.9545, 0.2362, 0.9091, 0.1575, 1.0, 0.1575, 0.9545, 0.2362, 0.1364, 0.2362, 0.2273, 0.2362, 0.1818, 0.3149, 0.1364, 0.2362, 0.1818, 0.1575, 0.2273, 0.2362, 0.1818, 0.1575, 0.2727, 0.1575, 0.2273, 0.2362, 0.3182, 0.2362, 0.4091, 0.2362, 0.3636, 0.3149, 0.3182, 0.2362, 0.3636, 0.1575, 0.4091, 0.2362, 0.3636, 0.1575, 0.4545, 0.1575, 0.4091, 0.2362, 0.5, 0.07873, 0.5455, 0.1575, 0.4545, 0.1575, 0.5, 0.07873, 0.5909, 0.07873, 0.5455, 0.1575, 0.5909, 0.07873, 0.6364, 0.1575, 0.5455, 0.1575, 0.6818, 0.07873, 0.7273, 0.1575, 0.6364, 0.1575, 0.6818, 0.07873, 0.7727, 0.07873, 0.7273, 0.1575, 0.7727, 0.07873, 0.8182, 0.1575, 0.7273, 0.1575, 0.8636, 0.07873, 0.9091, 0.1575, 0.8182, 0.1575, 0.8636, 0.07873, 0.9545, 0.07873, 0.9091, 0.1575, 0.9545, 0.07873, 1.0, 0.1575, 0.9091, 0.1575, 0.3636, 0.1575, 0.4091, 0.07873, 0.4545, 0.1575, 0.3636, 0.1575, 0.3182, 0.07873, 0.4091, 0.07873, 0.3182, 0.07873, 0.3636, 0.0, 0.4091, 0.07873, 0.1364, 0.07873, 0.1818, 0.1575, 0.09091, 0.1575, 0.1364, 0.07873, 0.2273, 0.07873, 0.1818, 0.1575, 0.2273, 0.07873, 0.2727, 0.1575, 0.1818, 0.1575, 0.1818, 0.0, 0.2273, 0.07873, 0.1364, 0.07873, 0.2727, 0.1575, 0.3182, 0.07873, 0.3636, 0.1575, 0.9091, 0.0, 0.9545, 0.07873, 0.8636, 0.07873, 0.7273, 0.0, 0.7727, 0.07873, 0.6818, 0.07873, 0.5455, 0.0, 0.5909, 0.07873, 0.5, 0.07873, 0.2727, 0.1575, 0.3636, 0.1575, 0.3182, 0.2362, 0.09091, 0.1575, 0.1818, 0.1575, 0.1364, 0.2362, 0.8182, 0.1575, 0.9091, 0.1575, 0.8636, 0.2362, 0.6364, 0.1575, 0.7273, 0.1575, 0.6818, 0.2362, 0.4545, 0.1575, 0.5455, 0.1575, 0.5, 0.2362, 0.2727, 0.1575, 0.3182, 0.2362, 0.2273, 0.2362, 0.09091, 0.1575, 0.1364, 0.2362, 0.04546, 0.2362, 0.8182, 0.1575, 0.8636, 0.2362, 0.7727, 0.2362, 0.6364, 0.1575, 0.6818, 0.2362, 0.5909, 0.2362, 0.4545, 0.1575, 0.5, 0.2362, 0.4091, 0.2362, 0.1818, 0.3149, 0.2727, 0.3149, 0.2273, 0.3937, 0.0, 0.3149, 0.09091, 0.3149, 0.04546, 0.3937, 0.7273, 0.3149, 0.8182, 0.3149, 0.7727, 0.3937, 0.5455, 0.3149, 0.6364, 0.3149, 0.5909, 0.3937, 0.3636, 0.3149, 0.4545, 0.3149, 0.4091, 0.3937, 0.4091, 0.3937, 0.5, 0.3937, 0.4545, 0.4724, 0.4091, 0.3937, 0.4545, 0.3149, 0.5, 0.3937, 0.4545, 0.3149, 0.5455, 0.3149, 0.5, 0.3937, 0.5909, 0.3937, 0.6818, 0.3937, 0.6364, 0.4724, 0.5909, 0.3937, 0.6364, 0.3149, 0.6818, 0.3937, 0.6364, 0.3149, 0.7273, 0.3149, 0.6818, 0.3937, 0.7727, 0.3937, 0.8636, 0.3937, 0.8182, 0.4724, 0.7727, 0.3937, 0.8182, 0.3149, 0.8636, 0.3937, 0.8182, 0.3149, 0.9091, 0.3149, 0.8636, 0.3937, 0.04546, 0.3937, 0.1364, 0.3937, 0.09091, 0.4724, 0.04546, 0.3937, 0.09091, 0.3149, 0.1364, 0.3937, 0.09091, 0.3149, 0.1818, 0.3149, 0.1364, 0.3937, 0.2273, 0.3937, 0.3182, 0.3937, 0.2727, 0.4724, 0.2273, 0.3937, 0.2727, 0.3149, 0.3182, 0.3937, 0.2727, 0.3149, 0.3636, 0.3149, 0.3182, 0.3937, 0.4091, 0.2362, 0.4545, 0.3149, 0.3636, 0.3149, 0.4091, 0.2362, 0.5, 0.2362, 0.4545, 0.3149, 0.5, 0.2362, 0.5455, 0.3149, 0.4545, 0.3149, 0.5909, 0.2362, 0.6364, 0.3149, 0.5455, 0.3149, 0.5909, 0.2362, 0.6818, 0.2362, 0.6364, 0.3149, 0.6818, 0.2362, 0.7273, 0.3149, 0.6364, 0.3149, 0.7727, 0.2362, 0.8182, 0.3149, 0.7273, 0.3149, 0.7727, 0.2362, 0.8636, 0.2362, 0.8182, 0.3149, 0.8636, 0.2362, 0.9091, 0.3149, 0.8182, 0.3149, 0.04546, 0.2362, 0.09091, 0.3149, 0.0, 0.3149, 0.04546, 0.2362, 0.1364, 0.2362, 0.09091, 0.3149, 0.1364, 0.2362, 0.1818, 0.3149, 0.09091, 0.3149, 0.2273, 0.2362, 0.2727, 0.3149, 0.1818, 0.3149, 0.2273, 0.2362, 0.3182, 0.2362, 0.2727, 0.3149, 0.3182, 0.2362, 0.3636, 0.3149, 0.2727, 0.3149, 0.5, 0.2362, 0.5909, 0.2362, 0.5455, 0.3149, 0.5, 0.2362, 0.5455, 0.1575, 0.5909, 0.2362, 0.5455, 0.1575, 0.6364, 0.1575, 0.5909, 0.2362, 0.6818, 0.2362, 0.7727, 0.2362, 0.7273, 0.3149, 0.6818, 0.2362, 0.7273, 0.1575, 0.7727, 0.2362, 0.7273, 0.1575, 0.8182, 0.1575, 0.7727, 0.2362, 0.8636, 0.2362, 0.9545, 0.2362, 0.9091, 0.3149, 0.8636, 0.2362, 0.9091, 0.1575, 0.9545, 0.2362, 0.9091, 0.1575, 1.0, 0.1575, 0.9545, 0.2362, 0.1364, 0.2362, 0.2273, 0.2362, 0.1818, 0.3149, 0.1364, 0.2362, 0.1818, 0.1575, 0.2273, 0.2362, 0.1818, 0.1575, 0.2727, 0.1575, 0.2273, 0.2362, 0.3182, 0.2362, 0.4091, 0.2362, 0.3636, 0.3149, 0.3182, 0.2362, 0.3636, 0.1575, 0.4091, 0.2362, 0.3636, 0.1575, 0.4545, 0.1575, 0.4091, 0.2362, 0.5, 0.07873, 0.5455, 0.1575, 0.4545, 0.1575, 0.5, 0.07873, 0.5909, 0.07873, 0.5455, 0.1575, 0.5909, 0.07873, 0.6364, 0.1575, 0.5455, 0.1575, 0.6818, 0.07873, 0.7273, 0.1575, 0.6364, 0.1575, 0.6818, 0.07873, 0.7727, 0.07873, 0.7273, 0.1575, 0.7727, 0.07873, 0.8182, 0.1575, 0.7273, 0.1575, 0.8636, 0.07873, 0.9091, 0.1575, 0.8182, 0.1575, 0.8636, 0.07873, 0.9545, 0.07873, 0.9091, 0.1575, 0.9545, 0.07873, 1.0, 0.1575, 0.9091, 0.1575, 0.3636, 0.1575, 0.4091, 0.07873, 0.4545, 0.1575, 0.3636, 0.1575, 0.3182, 0.07873, 0.4091, 0.07873, 0.3182, 0.07873, 0.3636, 0.0, 0.4091, 0.07873, 0.1364, 0.07873, 0.1818, 0.1575, 0.09091, 0.1575, 0.1364, 0.07873, 0.2273, 0.07873, 0.1818, 0.1575, 0.2273, 0.07873, 0.2727, 0.1575, 0.1818, 0.1575, 0.1818, 0.0, 0.2273, 0.07873, 0.1364, 0.07873, 0.2727, 0.1575, 0.3182, 0.07873, 0.3636, 0.1575, 0.9091, 0.0, 0.9545, 0.07873, 0.8636, 0.07873, 0.7273, 0.0, 0.7727, 0.07873, 0.6818, 0.07873, 0.5455, 0.0, 0.5909, 0.07873, 0.5, 0.07873, 0.2727, 0.1575, 0.3636, 0.1575, 0.3182, 0.2362, 0.09091, 0.1575, 0.1818, 0.1575, 0.1364, 0.2362, 0.8182, 0.1575, 0.9091, 0.1575, 0.8636, 0.2362, 0.6364, 0.1575, 0.7273, 0.1575, 0.6818, 0.2362, 0.4545, 0.1575, 0.5455, 0.1575, 0.5, 0.2362, 0.2727, 0.1575, 0.3182, 0.2362, 0.2273, 0.2362, 0.09091, 0.1575, 0.1364, 0.2362, 0.04546, 0.2362, 0.8182, 0.1575, 0.8636, 0.2362, 0.7727, 0.2362, 0.6364, 0.1575, 0.6818, 0.2362, 0.5909, 0.2362, 0.4545, 0.1575, 0.5, 0.2362, 0.4091, 0.2362, 0.1818, 0.3149, 0.2727, 0.3149, 0.2273, 0.3937, 0.0, 0.3149, 0.09091, 0.3149, 0.04546, 0.3937, 0.7273, 0.3149, 0.8182, 0.3149, 0.7727, 0.3937, 0.5455, 0.3149, 0.6364, 0.3149, 0.5909, 0.3937, 0.3636, 0.3149, 0.4545, 0.3149, 0.4091, 0.3937, 0.4091, 0.3937, 0.5, 0.3937, 0.4545, 0.4724, 0.4091, 0.3937, 0.4545, 0.3149, 0.5, 0.3937, 0.4545, 0.3149, 0.5455, 0.3149, 0.5, 0.3937, 0.5909, 0.3937, 0.6818, 0.3937, 0.6364, 0.4724, 0.5909, 0.3937, 0.6364, 0.3149, 0.6818, 0.3937, 0.6364, 0.3149, 0.7273, 0.3149, 0.6818, 0.3937, 0.7727, 0.3937, 0.8636, 0.3937, 0.8182, 0.4724, 0.7727, 0.3937, 0.8182, 0.3149, 0.8636, 0.3937, 0.8182, 0.3149, 0.9091, 0.3149, 0.8636, 0.3937, 0.04546, 0.3937, 0.1364, 0.3937, 0.09091, 0.4724, 0.04546, 0.3937, 0.09091, 0.3149, 0.1364, 0.3937, 0.09091, 0.3149, 0.1818, 0.3149, 0.1364, 0.3937, 0.2273, 0.3937, 0.3182, 0.3937, 0.2727, 0.4724, 0.2273, 0.3937, 0.2727, 0.3149, 0.3182, 0.3937, 0.2727, 0.3149, 0.3636, 0.3149, 0.3182, 0.3937, 0.4091, 0.2362, 0.4545, 0.3149, 0.3636, 0.3149, 0.4091, 0.2362, 0.5, 0.2362, 0.4545, 0.3149, 0.5, 0.2362, 0.5455, 0.3149, 0.4545, 0.3149, 0.5909, 0.2362, 0.6364, 0.3149, 0.5455, 0.3149, 0.5909, 0.2362, 0.6818, 0.2362, 0.6364, 0.3149, 0.6818, 0.2362, 0.7273, 0.3149, 0.6364, 0.3149, 0.7727, 0.2362, 0.8182, 0.3149, 0.7273, 0.3149, 0.7727, 0.2362, 0.8636, 0.2362, 0.8182, 0.3149, 0.8636, 0.2362, 0.9091, 0.3149, 0.8182, 0.3149, 0.04546, 0.2362, 0.09091, 0.3149, 0.0, 0.3149, 0.04546, 0.2362, 0.1364, 0.2362, 0.09091, 0.3149, 0.1364, 0.2362, 0.1818, 0.3149, 0.09091, 0.3149, 0.2273, 0.2362, 0.2727, 0.3149, 0.1818, 0.3149, 0.2273, 0.2362, 0.3182, 0.2362, 0.2727, 0.3149, 0.3182, 0.2362, 0.3636, 0.3149, 0.2727, 0.3149, 0.5, 0.2362, 0.5909, 0.2362, 0.5455, 0.3149, 0.5, 0.2362, 0.5455, 0.1575, 0.5909, 0.2362, 0.5455, 0.1575, 0.6364, 0.1575, 0.5909, 0.2362, 0.6818, 0.2362, 0.7727, 0.2362, 0.7273, 0.3149, 0.6818, 0.2362, 0.7273, 0.1575, 0.7727, 0.2362, 0.7273, 0.1575, 0.8182, 0.1575, 0.7727, 0.2362, 0.8636, 0.2362, 0.9545, 0.2362, 0.9091, 0.3149, 0.8636, 0.2362, 0.9091, 0.1575, 0.9545, 0.2362, 0.9091, 0.1575, 1.0, 0.1575, 0.9545, 0.2362, 0.1364, 0.2362, 0.2273, 0.2362, 0.1818, 0.3149, 0.1364, 0.2362, 0.1818, 0.1575, 0.2273, 0.2362, 0.1818, 0.1575, 0.2727, 0.1575, 0.2273, 0.2362, 0.3182, 0.2362, 0.4091, 0.2362, 0.3636, 0.3149, 0.3182, 0.2362, 0.3636, 0.1575, 0.4091, 0.2362, 0.3636, 0.1575, 0.4545, 0.1575, 0.4091, 0.2362, 0.5, 0.07873, 0.5455, 0.1575, 0.4545, 0.1575, 0.5, 0.07873, 0.5909, 0.07873, 0.5455, 0.1575, 0.5909, 0.07873, 0.6364, 0.1575, 0.5455, 0.1575, 0.6818, 0.07873, 0.7273, 0.1575, 0.6364, 0.1575, 0.6818, 0.07873, 0.7727, 0.07873, 0.7273, 0.1575, 0.7727, 0.07873, 0.8182, 0.1575, 0.7273, 0.1575, 0.8636, 0.07873, 0.9091, 0.1575, 0.8182, 0.1575, 0.8636, 0.07873, 0.9545, 0.07873, 0.9091, 0.1575, 0.9545, 0.07873, 1.0, 0.1575, 0.9091, 0.1575, 0.3636, 0.1575, 0.4091, 0.07873, 0.4545, 0.1575, 0.3636, 0.1575, 0.3182, 0.07873, 0.4091, 0.07873, 0.3182, 0.07873, 0.3636, 0.0, 0.4091, 0.07873, 0.1364, 0.07873, 0.1818, 0.1575, 0.09091, 0.1575, 0.1364, 0.07873, 0.2273, 0.07873, 0.1818, 0.1575, 0.2273, 0.07873, 0.2727, 0.1575, 0.1818, 0.1575, 0.1818, 0.0, 0.2273, 0.07873, 0.1364, 0.07873, 0.2727, 0.1575, 0.3182, 0.07873, 0.3636, 0.1575, 0.9091, 0.0, 0.9545, 0.07873, 0.8636, 0.07873, 0.7273, 0.0, 0.7727, 0.07873, 0.6818, 0.07873, 0.5455, 0.0, 0.5909, 0.07873, 0.5, 0.07873, 0.2727, 0.1575, 0.3636, 0.1575, 0.3182, 0.2362, 0.09091, 0.1575, 0.1818, 0.1575, 0.1364, 0.2362, 0.8182, 0.1575, 0.9091, 0.1575, 0.8636, 0.2362, 0.6364, 0.1575, 0.7273, 0.1575, 0.6818, 0.2362, 0.4545, 0.1575, 0.5455, 0.1575, 0.5, 0.2362, 0.2727, 0.1575, 0.3182, 0.2362, 0.2273, 0.2362, 0.09091, 0.1575, 0.1364, 0.2362, 0.04546, 0.2362, 0.8182, 0.1575, 0.8636, 0.2362, 0.7727, 0.2362, 0.6364, 0.1575, 0.6818, 0.2362, 0.5909, 0.2362, 0.4545, 0.1575, 0.5, 0.2362, 0.4091, 0.2362, 0.1818, 0.3149, 0.2727, 0.3149, 0.2273, 0.3937, 0.0, 0.3149, 0.09091, 0.3149, 0.04546, 0.3937, 0.7273, 0.3149, 0.8182, 0.3149, 0.7727, 0.3937, 0.5455, 0.3149, 0.6364, 0.3149, 0.5909, 0.3937, 0.3636, 0.3149, 0.4545, 0.3149, 0.4091, 0.3937, 0.4091, 0.3937, 0.5, 0.3937, 0.4545, 0.4724, 0.4091, 0.3937, 0.4545, 0.3149, 0.5, 0.3937, 0.4545, 0.3149, 0.5455, 0.3149, 0.5, 0.3937, 0.5909, 0.3937, 0.6818, 0.3937, 0.6364, 0.4724, 0.5909, 0.3937, 0.6364, 0.3149, 0.6818, 0.3937, 0.6364, 0.3149, 0.7273, 0.3149, 0.6818, 0.3937, 0.7727, 0.3937, 0.8636, 0.3937, 0.8182, 0.4724, 0.7727, 0.3937, 0.8182, 0.3149, 0.8636, 0.3937, 0.8182, 0.3149, 0.9091, 0.3149, 0.8636, 0.3937, 0.04546, 0.3937, 0.1364, 0.3937, 0.09091, 0.4724, 0.04546, 0.3937, 0.09091, 0.3149, 0.1364, 0.3937, 0.09091, 0.3149, 0.1818, 0.3149, 0.1364, 0.3937, 0.2273, 0.3937, 0.3182, 0.3937, 0.2727, 0.4724, 0.2273, 0.3937, 0.2727, 0.3149, 0.3182, 0.3937, 0.2727, 0.3149, 0.3636, 0.3149, 0.3182, 0.3937, 0.4091, 0.2362, 0.4545, 0.3149, 0.3636, 0.3149, 0.4091, 0.2362, 0.5, 0.2362, 0.4545, 0.3149, 0.5, 0.2362, 0.5455, 0.3149, 0.4545, 0.3149, 0.5909, 0.2362, 0.6364, 0.3149, 0.5455, 0.3149, 0.5909, 0.2362, 0.6818, 0.2362, 0.6364, 0.3149, 0.6818, 0.2362, 0.7273, 0.3149, 0.6364, 0.3149, 0.7727, 0.2362, 0.8182, 0.3149, 0.7273, 0.3149, 0.7727, 0.2362, 0.8636, 0.2362, 0.8182, 0.3149, 0.8636, 0.2362, 0.9091, 0.3149, 0.8182, 0.3149, 0.04546, 0.2362, 0.09091, 0.3149, 0.0, 0.3149, 0.04546, 0.2362, 0.1364, 0.2362, 0.09091, 0.3149, 0.1364, 0.2362, 0.1818, 0.3149, 0.09091, 0.3149, 0.2273, 0.2362, 0.2727, 0.3149, 0.1818, 0.3149, 0.2273, 0.2362, 0.3182, 0.2362, 0.2727, 0.3149, 0.3182, 0.2362, 0.3636, 0.3149, 0.2727, 0.3149, 0.5, 0.2362, 0.5909, 0.2362, 0.5455, 0.3149, 0.5, 0.2362, 0.5455, 0.1575, 0.5909, 0.2362, 0.5455, 0.1575, 0.6364, 0.1575, 0.5909, 0.2362, 0.6818, 0.2362, 0.7727, 0.2362, 0.7273, 0.3149, 0.6818, 0.2362, 0.7273, 0.1575, 0.7727, 0.2362, 0.7273, 0.1575, 0.8182, 0.1575, 0.7727, 0.2362, 0.8636, 0.2362, 0.9545, 0.2362, 0.9091, 0.3149, 0.8636, 0.2362, 0.9091, 0.1575, 0.9545, 0.2362, 0.9091, 0.1575, 1.0, 0.1575, 0.9545, 0.2362, 0.1364, 0.2362, 0.2273, 0.2362, 0.1818, 0.3149, 0.1364, 0.2362, 0.1818, 0.1575, 0.2273, 0.2362, 0.1818, 0.1575, 0.2727, 0.1575, 0.2273, 0.2362, 0.3182, 0.2362, 0.4091, 0.2362, 0.3636, 0.3149, 0.3182, 0.2362, 0.3636, 0.1575, 0.4091, 0.2362, 0.3636, 0.1575, 0.4545, 0.1575, 0.4091, 0.2362, 0.5, 0.07873, 0.5455, 0.1575, 0.4545, 0.1575, 0.5, 0.07873, 0.5909, 0.07873, 0.5455, 0.1575, 0.5909, 0.07873, 0.6364, 0.1575, 0.5455, 0.1575, 0.6818, 0.07873, 0.7273, 0.1575, 0.6364, 0.1575, 0.6818, 0.07873, 0.7727, 0.07873, 0.7273, 0.1575, 0.7727, 0.07873, 0.8182, 0.1575, 0.7273, 0.1575, 0.8636, 0.07873, 0.9091, 0.1575, 0.8182, 0.1575, 0.8636, 0.07873, 0.9545, 0.07873, 0.9091, 0.1575, 0.9545, 0.07873, 1.0, 0.1575, 0.9091, 0.1575, 0.3636, 0.1575, 0.4091, 0.07873, 0.4545, 0.1575, 0.3636, 0.1575, 0.3182, 0.07873, 0.4091, 0.07873, 0.3182, 0.07873, 0.3636, 0.0, 0.4091, 0.07873, 0.1364, 0.07873, 0.1818, 0.1575, 0.09091, 0.1575, 0.1364, 0.07873, 0.2273, 0.07873, 0.1818, 0.1575, 0.2273, 0.07873, 0.2727, 0.1575, 0.1818, 0.1575, 0.1818, 0.0, 0.2273, 0.07873, 0.1364, 0.07873, 0.2727, 0.1575, 0.3182, 0.07873, 0.3636, 0.1575, 0.9091, 0.0, 0.9545, 0.07873, 0.8636, 0.07873, 0.7273, 0.0, 0.7727, 0.07873, 0.6818, 0.07873, 0.5455, 0.0, 0.5909, 0.07873, 0.5, 0.07873, 0.2727, 0.1575, 0.3636, 0.1575, 0.3182, 0.2362, 0.09091, 0.1575, 0.1818, 0.1575, 0.1364, 0.2362, 0.8182, 0.1575, 0.9091, 0.1575, 0.8636, 0.2362, 0.6364, 0.1575, 0.7273, 0.1575, 0.6818, 0.2362, 0.4545, 0.1575, 0.5455, 0.1575, 0.5, 0.2362, 0.2727, 0.1575, 0.3182, 0.2362, 0.2273, 0.2362, 0.09091, 0.1575, 0.1364, 0.2362, 0.04546, 0.2362, 0.8182, 0.1575, 0.8636, 0.2362, 0.7727, 0.2362, 0.6364, 0.1575, 0.6818, 0.2362, 0.5909, 0.2362, 0.4545, 0.1575, 0.5, 0.2362, 0.4091, 0.2362, 0.1818, 0.3149, 0.2727, 0.3149, 0.2273, 0.3937, 0.0, 0.3149, 0.09091, 0.3149, 0.04546, 0.3937, 0.7273, 0.3149, 0.8182, 0.3149, 0.7727, 0.3937, 0.5455, 0.3149, 0.6364, 0.3149, 0.5909, 0.3937, 0.3636, 0.3149, 0.4545, 0.3149, 0.4091, 0.3937, 0.4091, 0.3937, 0.5, 0.3937, 0.4545, 0.4724, 0.4091, 0.3937, 0.4545, 0.3149, 0.5, 0.3937, 0.4545, 0.3149, 0.5455, 0.3149, 0.5, 0.3937, 0.5909, 0.3937, 0.6818, 0.3937, 0.6364, 0.4724, 0.5909, 0.3937, 0.6364, 0.3149, 0.6818, 0.3937, 0.6364, 0.3149, 0.7273, 0.3149, 0.6818, 0.3937, 0.7727, 0.3937, 0.8636, 0.3937, 0.8182, 0.4724, 0.7727, 0.3937, 0.8182, 0.3149, 0.8636, 0.3937, 0.8182, 0.3149, 0.9091, 0.3149, 0.8636, 0.3937, 0.04546, 0.3937, 0.1364, 0.3937, 0.09091, 0.4724, 0.04546, 0.3937, 0.09091, 0.3149, 0.1364, 0.3937, 0.09091, 0.3149, 0.1818, 0.3149, 0.1364, 0.3937, 0.2273, 0.3937, 0.3182, 0.3937, 0.2727, 0.4724, 0.2273, 0.3937, 0.2727, 0.3149, 0.3182, 0.3937, 0.2727, 0.3149, 0.3636, 0.3149, 0.3182, 0.3937, 0.4091, 0.2362, 0.4545, 0.3149, 0.3636, 0.3149, 0.4091, 0.2362, 0.5, 0.2362, 0.4545, 0.3149, 0.5, 0.2362, 0.5455, 0.3149, 0.4545, 0.3149, 0.5909, 0.2362, 0.6364, 0.3149, 0.5455, 0.3149, 0.5909, 0.2362, 0.6818, 0.2362, 0.6364, 0.3149, 0.6818, 0.2362, 0.7273, 0.3149, 0.6364, 0.3149, 0.7727, 0.2362, 0.8182, 0.3149, 0.7273, 0.3149, 0.7727, 0.2362, 0.8636, 0.2362, 0.8182, 0.3149, 0.8636, 0.2362, 0.9091, 0.3149, 0.8182, 0.3149, 0.04546, 0.2362, 0.09091, 0.3149, 0.0, 0.3149, 0.04546, 0.2362, 0.1364, 0.2362, 0.09091, 0.3149, 0.1364, 0.2362, 0.1818, 0.3149, 0.09091, 0.3149, 0.2273, 0.2362, 0.2727, 0.3149, 0.1818, 0.3149, 0.2273, 0.2362, 0.3182, 0.2362, 0.2727, 0.3149, 0.3182, 0.2362, 0.3636, 0.3149, 0.2727, 0.3149, 0.5, 0.2362, 0.5909, 0.2362, 0.5455, 0.3149, 0.5, 0.2362, 0.5455, 0.1575, 0.5909, 0.2362, 0.5455, 0.1575, 0.6364, 0.1575, 0.5909, 0.2362, 0.6818, 0.2362, 0.7727, 0.2362, 0.7273, 0.3149, 0.6818, 0.2362, 0.7273, 0.1575, 0.7727, 0.2362, 0.7273, 0.1575, 0.8182, 0.1575, 0.7727, 0.2362, 0.8636, 0.2362, 0.9545, 0.2362, 0.9091, 0.3149, 0.8636, 0.2362, 0.9091, 0.1575, 0.9545, 0.2362, 0.9091, 0.1575, 1.0, 0.1575, 0.9545, 0.2362, 0.1364, 0.2362, 0.2273, 0.2362, 0.1818, 0.3149, 0.1364, 0.2362, 0.1818, 0.1575, 0.2273, 0.2362, 0.1818, 0.1575, 0.2727, 0.1575, 0.2273, 0.2362, 0.3182, 0.2362, 0.4091, 0.2362, 0.3636, 0.3149, 0.3182, 0.2362, 0.3636, 0.1575, 0.4091, 0.2362, 0.3636, 0.1575, 0.4545, 0.1575, 0.4091, 0.2362, 0.5, 0.07873, 0.5455, 0.1575, 0.4545, 0.1575, 0.5, 0.07873, 0.5909, 0.07873, 0.5455, 0.1575, 0.5909, 0.07873, 0.6364, 0.1575, 0.5455, 0.1575, 0.6818, 0.07873, 0.7273, 0.1575, 0.6364, 0.1575, 0.6818, 0.07873, 0.7727, 0.07873, 0.7273, 0.1575, 0.7727, 0.07873, 0.8182, 0.1575, 0.7273, 0.1575, 0.8636, 0.07873, 0.9091, 0.1575, 0.8182, 0.1575, 0.8636, 0.07873, 0.9545, 0.07873, 0.9091, 0.1575, 0.9545, 0.07873, 1.0, 0.1575, 0.9091, 0.1575, 0.3636, 0.1575, 0.4091, 0.07873, 0.4545, 0.1575, 0.3636, 0.1575, 0.3182, 0.07873, 0.4091, 0.07873, 0.3182, 0.07873, 0.3636, 0.0, 0.4091, 0.07873, 0.1364, 0.07873, 0.1818, 0.1575, 0.09091, 0.1575, 0.1364, 0.07873, 0.2273, 0.07873, 0.1818, 0.1575, 0.2273, 0.07873, 0.2727, 0.1575, 0.1818, 0.1575, 0.1818, 0.0, 0.2273, 0.07873, 0.1364, 0.07873, 0.2727, 0.1575, 0.3182, 0.07873, 0.3636, 0.1575, 0.9091, 0.0, 0.9545, 0.07873, 0.8636, 0.07873, 0.7273, 0.0, 0.7727, 0.07873, 0.6818, 0.07873, 0.5455, 0.0, 0.5909, 0.07873, 0.5, 0.07873, 0.2727, 0.1575, 0.3636, 0.1575, 0.3182, 0.2362, 0.09091, 0.1575, 0.1818, 0.1575, 0.1364, 0.2362, 0.8182, 0.1575, 0.9091, 0.1575, 0.8636, 0.2362, 0.6364, 0.1575, 0.7273, 0.1575, 0.6818, 0.2362, 0.4545, 0.1575, 0.5455, 0.1575, 0.5, 0.2362, 0.2727, 0.1575, 0.3182, 0.2362, 0.2273, 0.2362, 0.09091, 0.1575, 0.1364, 0.2362, 0.04546, 0.2362, 0.8182, 0.1575, 0.8636, 0.2362, 0.7727, 0.2362, 0.6364, 0.1575, 0.6818, 0.2362, 0.5909, 0.2362, 0.4545, 0.1575, 0.5, 0.2362, 0.4091, 0.2362, 0.1818, 0.3149, 0.2727, 0.3149, 0.2273, 0.3937, 0.0, 0.3149, 0.09091, 0.3149, 0.04546, 0.3937, 0.7273, 0.3149, 0.8182, 0.3149, 0.7727, 0.3937, 0.5455, 0.3149, 0.6364, 0.3149, 0.5909, 0.3937, 0.3636, 0.3149, 0.4545, 0.3149, 0.4091, 0.3937, 0.4091, 0.3937, 0.5, 0.3937, 0.4545, 0.4724, 0.4091, 0.3937, 0.4545, 0.3149, 0.5, 0.3937, 0.4545, 0.3149, 0.5455, 0.3149, 0.5, 0.3937, 0.5909, 0.3937, 0.6818, 0.3937, 0.6364, 0.4724, 0.5909, 0.3937, 0.6364, 0.3149, 0.6818, 0.3937, 0.6364, 0.3149, 0.7273, 0.3149, 0.6818, 0.3937, 0.7727, 0.3937, 0.8636, 0.3937, 0.8182, 0.4724, 0.7727, 0.3937, 0.8182, 0.3149, 0.8636, 0.3937, 0.8182, 0.3149, 0.9091, 0.3149, 0.8636, 0.3937, 0.04546, 0.3937, 0.1364, 0.3937, 0.09091, 0.4724, 0.04546, 0.3937, 0.09091, 0.3149, 0.1364, 0.3937, 0.09091, 0.3149, 0.1818, 0.3149, 0.1364, 0.3937, 0.2273, 0.3937, 0.3182, 0.3937, 0.2727, 0.4724, 0.2273, 0.3937, 0.2727, 0.3149, 0.3182, 0.3937, 0.2727, 0.3149, 0.3636, 0.3149, 0.3182, 0.3937, 0.4091, 0.2362, 0.4545, 0.3149, 0.3636, 0.3149, 0.4091, 0.2362, 0.5, 0.2362, 0.4545, 0.3149, 0.5, 0.2362, 0.5455, 0.3149, 0.4545, 0.3149, 0.5909, 0.2362, 0.6364, 0.3149, 0.5455, 0.3149, 0.5909, 0.2362, 0.6818, 0.2362, 0.6364, 0.3149, 0.6818, 0.2362, 0.7273, 0.3149, 0.6364, 0.3149, 0.7727, 0.2362, 0.8182, 0.3149, 0.7273, 0.3149, 0.7727, 0.2362, 0.8636, 0.2362, 0.8182, 0.3149, 0.8636, 0.2362, 0.9091, 0.3149, 0.8182, 0.3149, 0.04546, 0.2362, 0.09091, 0.3149, 0.0, 0.3149, 0.04546, 0.2362, 0.1364, 0.2362, 0.09091, 0.3149, 0.1364, 0.2362, 0.1818, 0.3149, 0.09091, 0.3149, 0.2273, 0.2362, 0.2727, 0.3149, 0.1818, 0.3149, 0.2273, 0.2362, 0.3182, 0.2362, 0.2727, 0.3149, 0.3182, 0.2362, 0.3636, 0.3149, 0.2727, 0.3149, 0.5, 0.2362, 0.5909, 0.2362, 0.5455, 0.3149, 0.5, 0.2362, 0.5455, 0.1575, 0.5909, 0.2362, 0.5455, 0.1575, 0.6364, 0.1575, 0.5909, 0.2362, 0.6818, 0.2362, 0.7727, 0.2362, 0.7273, 0.3149, 0.6818, 0.2362, 0.7273, 0.1575, 0.7727, 0.2362, 0.7273, 0.1575, 0.8182, 0.1575, 0.7727, 0.2362, 0.8636, 0.2362, 0.9545, 0.2362, 0.9091, 0.3149, 0.8636, 0.2362, 0.9091, 0.1575, 0.9545, 0.2362, 0.9091, 0.1575, 1.0, 0.1575, 0.9545, 0.2362, 0.1364, 0.2362, 0.2273, 0.2362, 0.1818, 0.3149, 0.1364, 0.2362, 0.1818, 0.1575, 0.2273, 0.2362, 0.1818, 0.1575, 0.2727, 0.1575, 0.2273, 0.2362, 0.3182, 0.2362, 0.4091, 0.2362, 0.3636, 0.3149, 0.3182, 0.2362, 0.3636, 0.1575, 0.4091, 0.2362, 0.3636, 0.1575, 0.4545, 0.1575, 0.4091, 0.2362, 0.5, 0.07873, 0.5455, 0.1575, 0.4545, 0.1575, 0.5, 0.07873, 0.5909, 0.07873, 0.5455, 0.1575, 0.5909, 0.07873, 0.6364, 0.1575, 0.5455, 0.1575, 0.6818, 0.07873, 0.7273, 0.1575, 0.6364, 0.1575, 0.6818, 0.07873, 0.7727, 0.07873, 0.7273, 0.1575, 0.7727, 0.07873, 0.8182, 0.1575, 0.7273, 0.1575, 0.8636, 0.07873, 0.9091, 0.1575, 0.8182, 0.1575, 0.8636, 0.07873, 0.9545, 0.07873, 0.9091, 0.1575, 0.9545, 0.07873, 1.0, 0.1575, 0.9091, 0.1575, 0.3636, 0.1575, 0.4091, 0.07873, 0.4545, 0.1575, 0.3636, 0.1575, 0.3182, 0.07873, 0.4091, 0.07873, 0.3182, 0.07873, 0.3636, 0.0, 0.4091, 0.07873, 0.1364, 0.07873, 0.1818, 0.1575, 0.09091, 0.1575, 0.1364, 0.07873, 0.2273, 0.07873, 0.1818, 0.1575, 0.2273, 0.07873, 0.2727, 0.1575, 0.1818, 0.1575])
me_icosphere.update()

# ---- objects
ob_cube = bpy.data.objects.new('Cube', me_cube_001)
ob_icosphere = bpy.data.objects.new('Icosphere', me_icosphere)

# ---- transforms, parenting, visibility, modifiers, constraints
ob_cube.location = (0.0, 0.0, 0.0)
ob_icosphere.location = (0.201, 0.0, 3.149)
ob_icosphere.scale = (0.7908, 0.7908, 0.7908)

# ---- collection membership
col_collection.objects.link(ob_cube)
col_collection.objects.link(ob_icosphere)

# ---- scene / render settings (as saved in the file)
scene.frame_start = 1; scene.frame_end = 250; scene.frame_set(1)
scene.render.engine = 'BLENDER_EEVEE_NEXT'
bpy.context.view_layer.update()

# ---- added for rendering (the .blend has no active camera and no usable light): camera, sun
cam_auto = bpy.data.cameras.new('AutoCamera')
cam_auto.lens = 50.0
cam_auto.sensor_width = 36.0
cam_auto.clip_end = 1000.0
ob_auto_camera = bpy.data.objects.new('AutoCamera', cam_auto)
scene.collection.objects.link(ob_auto_camera)
ob_auto_camera.location = (5.64336, -7.25327, 6.97457)
ob_auto_camera.rotation_euler = (1.09748, -7.21219e-08, 0.694738)
scene.camera = ob_auto_camera
light_auto_sun = bpy.data.lights.new('AutoSun', 'SUN')
light_auto_sun.energy = 3.0
light_auto_sun.angle = 0.0523599
ob_auto_sun = bpy.data.objects.new('AutoSun', light_auto_sun)
scene.collection.objects.link(ob_auto_sun)
ob_auto_sun.rotation_euler = (0.872665, 0.174533, 0.523599)
bpy.context.view_layer.update()
